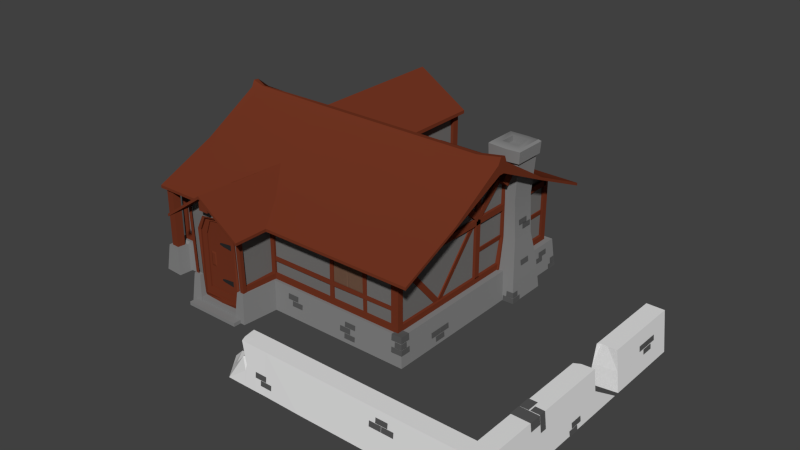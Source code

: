 # Source: houseA.blend  (saved by Blender 2.79.0; exported with 4.5.12 LTS)
import bpy
from mathutils import Matrix  # noqa: F401  (used for matrix-valued properties, if any)

bpy.ops.wm.read_factory_settings(use_empty=True)
scene = bpy.context.scene
scene.name = 'Scene'

# ---- collections
col_collection_1 = bpy.data.collections.new('Collection 1'); scene.collection.children.link(col_collection_1)

# ---- materials (node trees are filled in below, after node groups)
mat_wallwood = bpy.data.materials.new('wallwood')
mat_wallwood.alpha_threshold = 0.0
mat_wallwood.use_transparent_shadow = False
mat_wallwood.diffuse_color = (0.1734, 0.1673, 0.1625, 1.0)
mat_wallwood.specular_color = (0.002063, 0.002063, 0.002063)
mat_wallwood.roughness = 0.5
mat_doorwood = bpy.data.materials.new('doorwood')
mat_doorwood.alpha_threshold = 0.0
mat_doorwood.use_transparent_shadow = False
mat_doorwood.diffuse_color = (0.1679, 0.03563, 0.01597, 1.0)
mat_doorwood.specular_color = (0.01258, 0.01258, 0.01258)
mat_doorwood.roughness = 0.5
mat_doorwood.specular_intensity = 0.1739
mat_doormetal = bpy.data.materials.new('doormetal')
mat_doormetal.alpha_threshold = 0.0
mat_doormetal.use_transparent_shadow = False
mat_doormetal.diffuse_color = (0.02365, 0.02365, 0.02365, 1.0)
mat_doormetal.specular_color = (0.03741, 0.03741, 0.03741)
mat_doormetal.roughness = 0.5
mat_roof = bpy.data.materials.new('roof')
mat_roof.alpha_threshold = 0.0
mat_roof.use_transparent_shadow = False
mat_roof.diffuse_color = (0.1626, 0.09017, 0.0588, 1.0)
mat_roof.specular_color = (0.005604, 0.005604, 0.005604)
mat_roof.roughness = 0.5
mat_window = bpy.data.materials.new('WINDOW')
mat_window.alpha_threshold = 0.0
mat_window.use_transparent_shadow = False
mat_window.roughness = 0.5
mat_housestone = bpy.data.materials.new('housestone')
mat_housestone.alpha_threshold = 0.0
mat_housestone.use_transparent_shadow = False
mat_housestone.diffuse_color = (0.233, 0.233, 0.233, 1.0)
mat_housestone.specular_color = (0.004895, 0.004895, 0.004895)
mat_housestone.roughness = 0.5
mat_housestone_001 = bpy.data.materials.new('housestone.001')
mat_housestone_001.alpha_threshold = 0.0
mat_housestone_001.use_transparent_shadow = False
mat_housestone_001.diffuse_color = (0.233, 0.233, 0.233, 1.0)
mat_housestone_001.specular_color = (0.004895, 0.004895, 0.004895)
mat_housestone_001.roughness = 0.5
mat_altstone_001 = bpy.data.materials.new('altstone.001')
mat_altstone_001.alpha_threshold = 0.0
mat_altstone_001.use_transparent_shadow = False
mat_altstone_001.diffuse_color = (0.0985, 0.0985, 0.0985, 1.0)
mat_altstone_001.specular_color = (0.02539, 0.02539, 0.02539)
mat_altstone_001.roughness = 0.5
mat_altstone = bpy.data.materials.new('altstone')
mat_altstone.alpha_threshold = 0.0
mat_altstone.use_transparent_shadow = False
mat_altstone.diffuse_color = (0.0985, 0.0985, 0.0985, 1.0)
mat_altstone.specular_color = (0.003958, 0.003958, 0.003958)
mat_altstone.roughness = 0.5
mat_woodpile = bpy.data.materials.new('woodpile')
mat_woodpile.alpha_threshold = 0.0
mat_woodpile.use_transparent_shadow = False
mat_woodpile.diffuse_color = (0.1473, 0.03902, 0.02586, 1.0)
mat_woodpile.roughness = 0.5

# ---- node groups
ng_auto_smooth = bpy.data.node_groups.new('Auto Smooth', 'GeometryNodeTree')
_s = ng_auto_smooth.interface.new_socket(name='Geometry', in_out='OUTPUT', socket_type='NodeSocketGeometry')
_s = ng_auto_smooth.interface.new_socket(name='Geometry', in_out='INPUT', socket_type='NodeSocketGeometry')
_s = ng_auto_smooth.interface.new_socket(name='Angle', in_out='INPUT', socket_type='NodeSocketFloat')
_s.subtype = 'ANGLE'
_s.min_value = 0.0
_s.max_value = 3.142
ng_auto_smooth.is_modifier = True
_N = ng_auto_smooth.nodes; _L = ng_auto_smooth.links
n0 = _N.new('NodeGroupOutput'); n0.name = 'Group Output'; n0.location = (480, -100)
n1 = _N.new('NodeGroupInput'); n1.name = 'Group Input'; n1.location = (-420, -300)
n2 = _N.new('NodeGroupInput'); n2.name = 'Group Input.001'; n2.location = (-60, -100)
n3 = _N.new('GeometryNodeSetShadeSmooth'); n3.name = 'Set Shade Smooth'; n3.location = (120, -100)
n3.domain = 'EDGE'
n4 = _N.new('GeometryNodeSetShadeSmooth'); n4.name = 'Set Shade Smooth.001'; n4.location = (300, -100)
n5 = _N.new('GeometryNodeInputMeshEdgeAngle'); n5.name = 'Edge Angle'; n5.location = (-420, -220)
n6 = _N.new('GeometryNodeInputEdgeSmooth'); n6.name = 'Is Edge Smooth'; n6.location = (-60, -160)
n7 = _N.new('GeometryNodeInputShadeSmooth'); n7.name = 'Is Face Smooth'; n7.location = (-240, -340)
n8 = _N.new('FunctionNodeBooleanMath'); n8.name = 'Boolean Math'; n8.location = (-60, -220)
n9 = _N.new('FunctionNodeCompare'); n9.name = 'Compare'; n9.location = (-240, -180)
n9.operation = 'LESS_EQUAL'
_L.new(n5.outputs[0], n9.inputs[0])
_L.new(n4.outputs[0], n0.inputs[0])
_L.new(n1.outputs[1], n9.inputs[1])
_L.new(n9.outputs[0], n8.inputs[0])
_L.new(n7.outputs[0], n8.inputs[1])
_L.new(n2.outputs[0], n3.inputs[0])
_L.new(n6.outputs[0], n3.inputs[1])
_L.new(n3.outputs[0], n4.inputs[0])
_L.new(n8.outputs[0], n3.inputs[2])
n0.is_active_output = True

# ---- material node trees

# ---- world
world_world = bpy.data.worlds.new('World'); scene.world = world_world
world_world.color = (0.05088, 0.05088, 0.05088)
world_world.use_sun_shadow = False
world_world.sun_shadow_jitter_overblur = 0.0
world_world.cycles.sampling_method = 'NONE'
world_world.cycles.sample_map_resolution = 256

# ---- meshes
me_cube_011 = bpy.data.meshes.new('Cube.011')
me_cube_011.from_pydata([(0.5991, 8.531, 15.77), (-6.777, 0.4272, 20.41), (-14.05, 8.531, 15.77), (0.5991, 20.29, 15.77), (-6.777, 20.29, 20.41), (-14.05, 20.29, 15.77), (0.5991, 20.29, 15.3), (-6.777, 20.29, 19.93), (-14.05, 20.29, 15.3), (0.5991, 9.606, 15.25), (-14.05, 9.528, 15.3), (-6.726, 9.567, 19.76), (17.67, -8.531, 15.77), (17.65, 14.46, 13.05), (-17.65, 14.46, 13.05), (-17.59, 8.531, 15.77), (21.01, 8.531, 15.77), (-18.93, -8.531, 15.77), (21.01, -17.06, 11.99), (21.01, -8.531, 15.77), (21.01, 17.06, 11.99), (17.67, 17.06, 11.99), (-18.93, 17.06, 11.99), (-18.93, 8.531, 15.77), (-18.93, -17.06, 11.99), (-17.59, -17.05, 12.0), (-0.08062, -21.79, 12.0), (-6.0, -21.79, 16.13), (-11.89, -21.79, 12.02), (17.67, -14.44, 13.15), (-17.59, -8.531, 15.77), (17.67, 8.531, 15.77), (-11.89, -17.05, 12.02), (-5.984, -18.08, 16.03), (-0.0801, -17.04, 12.0), (-17.59, -14.4, 13.18), (17.67, -17.06, 11.99), (-5.944, -8.531, 15.77), (-2.409, -13.08, 13.71), (-9.878, -13.22, 13.65), (17.67, -8.531, 15.38), (-5.944, -8.531, 15.38), (21.01, -8.531, 15.38), (21.01, 8.531, 15.38), (17.67, 8.531, 15.38), (-17.59, 8.531, 15.38), (-18.93, 8.531, 15.38), (-17.59, -14.4, 12.79), (-17.59, -8.531, 15.38), (21.01, -17.06, 11.6), (17.67, -17.06, 11.61), (-5.984, -18.08, 15.65), (-0.0801, -17.04, 11.61), (-6.0, -21.79, 15.75), (-11.89, -17.05, 11.63), (-17.59, -17.05, 11.62), (-17.65, 14.46, 12.67), (17.65, 14.46, 12.67), (17.67, 17.06, 11.6), (21.01, 17.06, 11.6), (-18.93, -8.531, 15.38), (-0.08062, -21.79, 11.62), (-18.93, -17.06, 11.6), (-18.93, 17.06, 11.6), (17.67, -14.44, 12.77), (-11.89, -21.79, 11.64), (-2.032, -13.11, 13.31), (-9.474, -13.16, 13.29), (-17.64, 0.3972, 19.13), (-17.64, -0.3972, 19.13), (-18.93, 0.3972, 19.13), (-18.93, -0.3972, 19.13), (17.66, 0.3972, 19.13), (17.66, -0.3972, 19.13), (21.01, -0.3972, 19.13), (21.01, 0.3972, 19.13), (-17.48, 17.06, 11.99), (-17.48, 17.06, 11.6), (-18.93, 14.48, 13.14), (-18.93, 14.48, 12.75), (-18.93, -14.37, 13.18), (-18.93, -14.37, 12.8), (21.01, -14.49, 13.13), (21.01, -14.49, 12.74), (21.01, 14.42, 13.16), (21.01, 14.42, 12.77), (-0.7846, 8.531, 15.77), (-12.56, 14.46, 13.05), (-12.34, 17.06, 11.99), (-1.013, 8.531, 15.38), (-12.61, 14.46, 12.67), (-12.34, 17.06, 11.6), (-6.763, -0.3972, 19.13), (-6.763, 0.3972, 19.13), (-6.733, -0.3308, 20.46), (17.66, 0.6658, 20.41), (-17.64, 1.096, 20.41), (-0.8724, 17.06, 11.6), (-0.8724, 17.06, 11.99), (-0.7548, 14.46, 13.05), (-12.7, 8.531, 15.77), (-0.483, 14.46, 12.67), (-12.58, 8.531, 15.38), (0.05655, 7.935, 16.11), (-16.14, 14.1, 12.24), (17.66, -0.5695, 20.46), (-17.64, -0.9997, 20.46), (21.01, -0.7457, 20.46), (-18.93, -0.6641, 20.46), (21.01, 0.842, 20.41), (-18.93, 0.7605, 20.41), (17.61, -0.259, 20.75), (-17.5, -0.06652, 20.75), (21.01, -0.259, 21.34), (-18.93, -0.259, 21.34), (-6.733, -0.259, 20.75), (17.61, 0.499, 20.69), (21.01, 0.499, 21.28), (-18.93, 0.499, 21.28), (-17.5, 0.3064, 20.69), (-6.777, 0.499, 20.69)], [], [(1, 103, 0, 3, 4), (2, 1, 4, 5), (4, 3, 6, 7), (5, 4, 7, 8), (6, 3, 0, 9), (5, 8, 10, 2), (11, 10, 8, 7), (9, 11, 7, 6), (14, 78, 23, 15), (82, 19, 12, 29), (107, 74, 75, 109), (39, 35, 25, 32), (29, 12, 37, 38), (96, 15, 23, 110), (34, 33, 27, 26), (37, 39, 32, 33), (28, 27, 33, 32), (100, 87, 14, 15), (37, 33, 34, 38), (1, 100, 15, 96), (84, 20, 21, 13), (35, 80, 24, 25), (109, 16, 31, 95), (83, 64, 40, 42), (67, 54, 55, 47), (64, 66, 41, 40), (41, 48, 69, 92), (52, 61, 53, 51), (41, 51, 54, 67), (65, 54, 51, 53), (93, 68, 45, 102), (102, 45, 56, 90), (41, 66, 52, 51), (63, 77, 56, 79), (85, 57, 58, 59), (47, 55, 62, 81), (48, 60, 71, 69), (42, 40, 73, 74), (20, 59, 58, 21), (82, 83, 42, 19), (25, 55, 54, 32), (78, 79, 46, 23), (75, 72, 44, 43), (28, 65, 53, 27), (36, 50, 49, 18), (27, 53, 61, 26), (84, 85, 59, 20), (80, 81, 62, 24), (24, 62, 55, 25), (32, 54, 65, 28), (26, 61, 52, 34), (34, 52, 50, 36), (88, 91, 77, 76), (92, 69, 68, 93), (68, 70, 46, 45), (87, 88, 76, 14), (90, 56, 77, 91), (74, 73, 72, 75), (63, 22, 76, 77), (22, 63, 79, 78), (76, 22, 78, 14), (45, 46, 79, 56), (41, 67, 47, 48), (37, 30, 35, 39), (17, 60, 81, 80), (30, 17, 80, 35), (48, 47, 81, 60), (50, 52, 66, 64), (36, 29, 38, 34), (18, 49, 83, 82), (18, 82, 29, 36), (49, 50, 64, 83), (16, 43, 85, 84), (16, 84, 13, 31), (43, 44, 57, 85), (57, 101, 97, 58), (13, 21, 98, 99), (73, 92, 93, 72), (21, 58, 97, 98), (44, 89, 101, 57), (72, 93, 89, 44), (95, 31, 86, 103, 1), (31, 13, 99, 86), (40, 41, 92, 73), (69, 71, 70, 68), (12, 105, 94, 37), (37, 94, 106, 30), (30, 106, 108, 17), (19, 107, 105, 12), (17, 108, 71, 60), (23, 46, 70, 110), (16, 109, 75, 43), (19, 42, 74, 107), (71, 108, 110, 70), (101, 99, 98, 97), (99, 101, 89, 86), (90, 91, 88, 87), (102, 90, 87, 100), (111, 113, 117, 116), (114, 112, 119, 118), (115, 120, 119, 112), (111, 116, 120, 115), (96, 110, 118, 119), (95, 1, 120, 116), (108, 106, 112, 114), (107, 109, 117, 113), (109, 95, 116, 117), (105, 107, 113, 111), (110, 108, 114, 118), (94, 105, 111, 115), (1, 96, 119, 120), (106, 94, 115, 112)])
me_cube_011.polygons.foreach_set('use_smooth', [True] * 112)
me_cube_011.polygons.foreach_set('material_index', [1, 1, 1, 1, 1, 1, 1, 1, 1, 1, 1, 1, 1, 1, 1, 1, 1, 1, 1, 1, 1, 1, 1, 1, 1, 1, 1, 1, 1, 1, 1, 1, 1, 1, 1, 1, 1, 1, 1, 1, 1, 1, 1, 1, 1, 1, 1, 1, 1, 1, 1, 1, 1, 1, 1, 1, 1, 1, 1, 1, 1, 1, 1, 1, 1, 1, 1, 1, 1, 1, 1, 1, 1, 1, 1, 1, 1, 1, 1, 1, 1, 1, 1, 1, 1, 1, 1, 1, 1, 1, 1, 1, 1, 1, 1, 1, 1, 1, 1, 1, 1, 1, 1, 1, 1, 1, 1, 1, 1, 1, 1, 1])
_k = set([(0, 3), (1, 2), (1, 4), (1, 103), (2, 5), (3, 4), (4, 5), (4, 7), (6, 7), (6, 9), (7, 8), (7, 11), (8, 10), (16, 84), (16, 109), (17, 80), (17, 108), (18, 36), (18, 82), (19, 82), (19, 107), (20, 21), (20, 84), (21, 98), (22, 76), (22, 78), (23, 78), (23, 110), (24, 25), (24, 80), (25, 32), (26, 27), (26, 34), (27, 28), (27, 33), (28, 32), (32, 39), (33, 37), (34, 36), (34, 38), (37, 38), (37, 39), (42, 74), (42, 83), (43, 75), (43, 85), (46, 70), (46, 79), (49, 50), (49, 83), (50, 52), (52, 61), (53, 61), (53, 65), (54, 55), (54, 65), (55, 62), (58, 59), (58, 97), (59, 85), (60, 71), (60, 81), (62, 81), (63, 77), (63, 79), (70, 71), (74, 75), (76, 88), (77, 91), (107, 109), (107, 113), (108, 110), (109, 117), (113, 117)])
me_cube_011.attributes.new('sharp_edge', 'BOOLEAN', 'EDGE').data.foreach_set('value', [ (min(e.vertices), max(e.vertices)) in _k for e in me_cube_011.edges])
me_cube_011.materials.append(mat_wallwood)
me_cube_011.materials.append(mat_doorwood)
me_cube_011.materials.append(mat_doormetal)
me_cube_011.materials.append(mat_roof)
me_cube_011.use_remesh_preserve_volume = False
me_cube_011.use_remesh_preserve_attributes = False
me_cube_011.use_mirror_vertex_groups = False
me_cube_011.update()
me_cube_009 = bpy.data.meshes.new('Cube.009')
me_cube_009.from_pydata([(7.865, -14.46, 6.822), (7.869, -14.45, 12.05), (12.76, -14.46, 6.822), (12.77, -14.45, 12.05), (10.31, -14.46, 6.822), (10.32, -14.45, 12.05), (10.4, -14.5, 7.016), (10.41, -14.49, 11.86), (12.67, -14.49, 11.86), (12.67, -14.5, 7.016), (7.955, -14.5, 7.016), (7.959, -14.49, 11.86), (10.23, -14.49, 11.86), (10.22, -14.5, 7.016)], [], [(6, 7, 8, 9), (5, 7, 6, 4), (3, 8, 7, 5), (2, 9, 8, 3), (4, 6, 9, 2), (10, 11, 12, 13), (1, 11, 10, 0), (5, 12, 11, 1), (4, 13, 12, 5), (0, 10, 13, 4)])
me_cube_009.polygons.foreach_set('material_index', [3, 3, 3, 3, 3, 3, 3, 3, 3, 3])
me_cube_009.materials.append(mat_wallwood)
me_cube_009.materials.append(mat_doorwood)
me_cube_009.materials.append(mat_doormetal)
me_cube_009.materials.append(mat_roof)
me_cube_009.use_remesh_preserve_volume = False
me_cube_009.use_remesh_preserve_attributes = False
me_cube_009.use_mirror_vertex_groups = False
me_cube_009.update()
me_cube_014 = bpy.data.meshes.new('Cube.014')
me_cube_014.from_pydata([(40.14, -6.822, 0.0), (39.86, -1.07, 2.693), (40.14, -9.734, 0.0), (36.69, -3.911, 0.0), (39.58, -9.875, 5.386), (37.25, -4.052, 5.386), (40.14, -3.911, 0.0), (36.69, -9.734, 0.0), (39.58, -4.052, 5.386), (37.25, -9.875, 5.386), (39.86, -3.981, 2.693), (36.97, -3.981, 2.693), (38.41, -4.052, 5.386), (38.41, -9.875, 5.386), (36.97, -9.945, 2.693), (39.86, -9.804, 2.693), (39.86, -1.836, 2.693), (40.14, -1.363, 0.0), (39.58, -2.308, 5.386), (37.61, -4.052, 5.386), (36.69, -4.407, 0.0), (36.97, -4.386, 2.693), (37.25, -4.366, 5.386), (36.69, -0.9989, 0.0), (37.25, -11.08, 5.386), (36.97, -11.24, 2.693), (38.41, -10.86, 5.386), (39.58, -10.65, 5.386), (39.86, -10.72, 2.693), (36.69, -11.41, 0.0), (40.14, -10.79, 0.0), (36.69, -10.73, 0.0), (39.98, -6.862, 1.526), (40.14, -4.585, 0.0), (39.86, -8.603, 2.693), (36.69, -7.18, 0.0), (36.89, -9.785, 1.95), (37.98, -8.756, 5.386), (37.25, -9.156, 5.386), (37.02, -9.816, 3.135), (40.14, -9.074, 0.0), (38.41, -8.722, 5.386), (39.58, -8.632, 5.386), (38.83, -8.933, 2.693), (36.69, -28.97, 0.0), (37.25, -28.37, 5.386), (36.69, -25.44, 0.0), (37.25, -26.04, 5.386), (39.58, -26.04, 5.386), (40.14, -25.44, 0.0), (40.14, -28.97, 0.0), (39.58, -28.37, 5.386), (37.25, 6.572, 5.386), (36.69, 6.572, 0.0), (39.58, 6.572, 5.386), (40.14, 6.572, 0.0), (40.14, -0.9989, 0.0), (39.58, -1.14, 5.386), (37.25, -1.14, 5.386), (40.14, -12.4, 0.0), (39.58, -12.77, 5.386), (37.25, -12.77, 5.386), (36.69, -12.4, 0.0), (26.4, -25.44, 0.0), (16.1, -25.44, 0.0), (26.77, -26.04, 5.386), (26.4, -28.97, 0.0), (26.77, -28.37, 5.386), (5.096, -25.48, 2.14e-07), (8.008, -25.48, 2.14e-07), (8.15, -26.04, 5.386), (8.008, -28.93, 2.14e-07), (8.15, -28.37, 5.386), (8.15, -27.2, 5.386), (8.22, -28.65, 2.693), (8.079, -25.76, 2.693), (9.35, -28.37, 5.386), (9.519, -28.65, 2.693), (9.138, -27.2, 5.386), (8.926, -26.04, 5.386), (8.994, -25.76, 2.693), (9.689, -28.93, 2.14e-07), (9.062, -25.48, 2.14e-07), (9.009, -28.93, 2.14e-07), (5.137, -25.64, 1.526), (2.859, -25.48, 2.14e-07), (6.951, -25.75, 2.704), (5.454, -28.93, 2.14e-07), (8.059, -28.72, 1.95), (7.103, -27.62, 5.397), (7.431, -28.37, 5.386), (8.09, -28.6, 3.135), (7.348, -25.48, 2.14e-07), (6.833, -26.05, 5.375), (7.134, -26.8, 2.682), (10.95, -25.44, 0.0), (11.05, -28.37, 5.386), (11.0, -28.91, 3.344e-09), (16.29, -26.04, 5.386), (16.1, -28.97, 0.0), (16.29, -28.37, 5.386), (11.05, -26.04, 5.386), (6.497, -27.58, 2.524), (3.921, -25.43, 1.068), (4.157, -27.2, 2.14e-07), (5.156, -27.35, 1.064)], [], [(15, 4, 27, 28), (14, 36, 7, 31), (13, 9, 24, 26), (20, 6, 10), (11, 3, 20, 21), (56, 1, 16, 17), (1, 57, 18, 16), (5, 11, 21, 22), (19, 12, 8, 18, 57, 58, 5), (58, 23, 11), (4, 13, 26, 27), (9, 39, 14, 25, 24), (2, 15, 28, 30), (0, 32, 34, 40), (41, 37, 38, 9, 13), (36, 35, 7), (17, 16, 10, 6), (40, 34, 15, 2), (34, 42, 4, 15), (12, 21, 10), (16, 18, 8, 10), (22, 19, 5), (14, 31, 29, 25), (42, 41, 13, 4), (38, 39, 9), (33, 32, 0), (36, 14, 43), (41, 42, 34, 43), (37, 41, 43), (37, 43, 39, 38), (14, 39, 43), (32, 33, 35, 36), (43, 32, 36), (43, 34, 32), (63, 65, 47, 46), (45, 44, 50, 51), (49, 48, 51, 50), (47, 45, 51, 48), (53, 52, 54, 55), (57, 56, 55, 54), (58, 57, 54, 52), (23, 58, 52, 53), (48, 49, 59, 60), (47, 48, 60, 61), (46, 47, 61, 62), (47, 65, 67, 45), (65, 98, 100, 67), (44, 45, 67, 66), (66, 67, 100, 99), (64, 98, 65, 63), (29, 62, 25), (25, 61, 24), (24, 61, 26), (26, 60, 27), (27, 60, 28), (28, 59, 30), (25, 62, 61), (26, 61, 60), (28, 60, 59), (10, 8, 12), (12, 19, 21), (22, 21, 19), (20, 10, 21), (3, 11, 23), (5, 58, 11), (75, 70, 79, 80), (74, 88, 71, 83), (73, 72, 76, 78), (70, 73, 78, 79), (72, 91, 74, 77, 76), (69, 75, 80, 82), (68, 84, 86, 92), (89, 90, 72, 73), (88, 87, 71), (92, 86, 75, 69), (86, 93, 70, 75), (74, 83, 81, 77), (93, 89, 73, 70), (90, 91, 72), (85, 103, 84, 68), (88, 74, 94), (89, 93, 86, 94), (89, 94, 91, 90), (74, 91, 94), (84, 103, 105), (94, 84, 102), (94, 86, 84), (81, 97, 77), (77, 96, 76), (76, 96, 78), (78, 101, 79), (79, 101, 80), (80, 95, 82), (77, 97, 96), (78, 96, 101), (80, 101, 95), (95, 101, 98, 64), (98, 101, 96, 100), (99, 100, 96, 97), (102, 84, 105, 87), (88, 94, 102), (88, 102, 87), (105, 104, 87), (105, 103, 104), (103, 85, 104)])
me_cube_014.polygons.foreach_set('use_smooth', [0, 0, 0, 0, 0, 0, 0, 0, 0, 0, 0, 0, 0, 0, 0, 0, 0, 0, 0, 0, 0, 0, 0, 0, 0, 0, 0, 1, 1, 0, 0, 0, 0, 0, 0, 0, 0, 0, 0, 0, 0, 0, 0, 0, 0, 0, 0, 0, 0, 0, 0, 0, 0, 0, 0, 0, 0, 0, 0, 0, 0, 0, 0, 0, 0, 0, 0, 0, 0, 0, 0, 0, 0, 0, 0, 0, 0, 0, 0, 0, 0, 1, 0, 0, 0, 0, 0, 0, 0, 0, 0, 0, 0, 0, 0, 0, 0, 0, 0, 0, 0, 0, 0, 0, 0])
_uv = me_cube_014.uv_layers.new(name='UVMap')
_uv.uv.foreach_set('vector', [0.0, 0.0, 0.0, 0.0, 0.0, 0.0, 0.0, 0.0, 0.0, 0.0, 0.0, 0.0, 0.0, 0.0, 0.0, 0.0, 0.0, 0.0, 0.0, 0.0, 0.0, 0.0, 0.0, 0.0, 0.0, 0.0, 0.0, 0.0, 0.0, 0.0, 0.0, 0.0, 0.0, 0.0, 0.0, 0.0, 0.0, 0.0, 0.0, 0.0, 0.0, 0.0, 0.0, 0.0, 0.0, 0.0, 0.0, 0.0, 0.0, 0.0, 0.0, 0.0, 0.0, 0.0, 0.0, 0.0, 0.0, 0.0, 0.0, 0.0, 0.0, 0.0, 0.0, 0.0, 0.0, 0.0, 0.0, 0.0, 0.0, 0.0, 0.0, 0.0, 0.0, 0.0, 0.0, 0.0, 0.0, 0.0, 0.0, 0.0, 0.0, 0.0, 0.0, 0.0, 0.0, 0.0, 0.0, 0.0, 0.0, 0.0, 0.0, 0.0, 0.0, 0.0, 0.0, 0.0, 0.0, 0.0, 0.0, 0.0, 0.0, 0.0, 0.0, 0.0, 0.0, 0.0, 0.0, 0.0, 0.0, 0.0, 0.0, 0.0, 0.0, 0.0, 0.0, 0.0, 0.0, 0.0, 0.0, 0.0, 0.0, 0.0, 0.0, 0.0, 0.0, 0.0, 0.0, 0.0, 0.0, 0.0, 0.0, 0.0, 0.0, 0.0, 0.0, 0.0, 0.0, 0.0, 0.0, 0.0, 0.0, 0.0, 0.0, 0.0, 0.0, 0.0, 0.0, 0.0, 0.0, 0.0, 0.0, 0.0, 0.0, 0.0, 0.0, 0.0, 0.0, 0.0, 0.0, 0.0, 0.0, 0.0, 0.0, 0.0, 0.0, 0.0, 0.0, 0.0, 0.0, 0.0, 0.0, 0.0, 0.0, 0.0, 0.0, 0.0, 0.0, 0.0, 0.0, 0.0, 0.0, 0.0, 0.0, 0.0, 0.0, 0.0, 0.0, 0.0, 0.0, 0.0, 0.0, 0.0, 0.0, 0.0, 0.0, 0.0, 0.0, 0.0, 0.0, 0.0, 0.0, 0.0, 0.0, 0.0, 0.0, 0.0, 0.0, 0.0, 0.1538, 0.7966, 0.1545, 0.7919, 0.1562, 0.7918, 0.1554, 0.7965, 0.1538, 0.7966, 0.1538, 0.792, 0.1545, 0.7919, 0.1538, 0.7966, 0.1538, 0.792, 0.1538, 0.7966, 0.0, 0.0, 0.0, 0.0, 0.0, 0.0, 0.0, 0.0, 0.1538, 0.7966, 0.0, 0.0, 0.0, 0.0, 0.0, 0.0, 0.0, 0.0, 0.1538, 0.7966, 0.0, 0.0, 0.0, 0.0, 0.1538, 0.7966, 0.1554, 0.7965, 0.0, 0.0, 0.0, 0.0, 0.0, 0.0, 0.0, 0.0, 0.0, 0.0, 0.0, 0.0, 0.0, 0.0, 0.0, 0.0, 0.0, 0.0, 0.0, 0.0, 0.0, 0.0, 0.0, 0.0, 0.0, 0.0, 0.0, 0.0, 0.0, 0.0, 0.0, 0.0, 0.0, 0.0, 0.0, 0.0, 0.0, 0.0, 0.0, 0.0, 0.0, 0.0, 0.0, 0.0, 0.0, 0.0, 0.0, 0.0, 0.0, 0.0, 0.0, 0.0, 0.0, 0.0, 0.0, 0.0, 0.0, 0.0, 0.0, 0.0, 0.0, 0.0, 0.0, 0.0, 0.0, 0.0, 0.0, 0.0, 0.0, 0.0, 0.0, 0.0, 0.0, 0.0, 0.0, 0.0, 0.0, 0.0, 0.0, 0.0, 0.0, 0.0, 0.0, 0.0, 0.0, 0.0, 0.0, 0.0, 0.0, 0.0, 0.0, 0.0, 0.0, 0.0, 0.0, 0.0, 0.0, 0.0, 0.0, 0.0, 0.0, 0.0, 0.0, 0.0, 0.0, 0.0, 0.0, 0.0, 0.0, 0.0, 0.0, 0.0, 0.0, 0.0, 0.0, 0.0, 0.0, 0.0, 0.0, 0.0, 0.0, 0.0, 0.0, 0.0, 0.0, 0.0, 0.0, 0.0, 0.0, 0.0, 0.0, 0.0, 0.0, 0.0, 0.0, 0.0, 0.0, 0.0, 0.0, 0.0, 0.0, 0.0, 0.0, 0.0, 0.0, 0.0, 0.0, 0.0, 0.0, 0.0, 0.0, 0.0, 0.0, 0.0, 0.0, 0.0, 0.0, 0.0, 0.0, 0.0, 0.0, 0.0, 0.0, 0.0, 0.0, 0.0, 0.0, 0.0, 0.0, 0.0, 0.0, 0.0, 0.0, 0.0, 0.0, 0.0, 0.0, 0.0, 0.0, 0.0, 0.0, 0.0, 0.0, 0.0, 0.0, 0.0, 0.0, 0.0, 0.0, 0.0, 0.0, 0.0, 0.0, 0.0, 0.0, 0.0, 0.0, 0.0, 0.0, 0.0, 0.0, 0.0, 0.0, 0.0, 0.0, 0.0, 0.0, 0.0, 0.0, 0.0, 0.0, 0.0, 0.0, 0.0, 0.0, 0.0, 0.0, 0.0, 0.0, 0.0, 0.0, 0.0, 0.0, 0.0, 0.0, 0.0, 0.0, 0.0, 0.0, 0.0, 0.0, 0.0, 0.0, 0.0, 0.0, 0.0, 0.0, 0.0, 0.0, 0.0, 0.0, 0.0, 0.0, 0.0, 0.0, 0.0, 0.0, 0.0, 0.0, 0.0, 0.0, 0.0, 0.0, 0.0, 0.0, 0.0, 0.0, 0.0, 0.0, 0.0, 0.0, 0.0, 0.0, 0.0, 0.0, 0.0, 0.0, 0.0, 0.0, 0.0, 0.0, 0.0, 0.0, 0.0, 0.0, 0.0, 0.0, 0.0, 0.0, 0.0, 0.0, 0.0, 0.0, 0.0, 0.0, 0.0, 0.0, 0.0, 0.0, 0.0, 0.0, 0.0, 0.0, 0.0, 0.0, 0.0, 0.0, 0.0, 0.0, 0.0, 0.0, 0.0, 0.0, 0.0, 0.0, 0.0, 0.0, 0.0, 0.0, 0.0, 0.0, 0.0, 0.0, 0.0, 0.0, 0.0, 0.0, 0.0, 0.0, 0.0, 0.0, 0.0, 0.0, 0.0, 0.0, 0.0, 0.0, 0.0, 0.0, 0.0, 0.0, 0.0, 0.0, 0.0, 0.0, 0.0, 0.0, 0.0, 0.0, 0.0, 0.0, 0.0, 0.1538, 0.7966, 0.1545, 0.7919, 0.1562, 0.7918, 0.1554, 0.7965, 0.1538, 0.7966, 0.1538, 0.792, 0.1538, 0.7966, 0.0, 0.0, 0.0, 0.0, 0.0, 0.0, 0.0, 0.0, 0.1538, 0.7966, 0.0, 0.0, 0.0, 0.0, 0.0, 0.0, 0.1538, 0.7966, 0.0, 0.0, 0.0, 0.0, 0.1538, 0.7966, 0.1554, 0.7965, 0.0, 0.0, 0.0, 0.0, 0.0, 0.0, 0.0, 0.0, 0.0, 0.0, 0.0, 0.0, 0.0, 0.0, 0.0, 0.0, 0.0, 0.0, 0.0, 0.0, 0.0, 0.0, 0.0, 0.0, 0.0, 0.0, 0.0, 0.0, 0.0, 0.0, 0.0, 0.0, 0.0, 0.0, 0.0, 0.0, 0.0, 0.0, 0.0, 0.0, 0.0, 0.0, 0.0, 0.0, 0.0, 0.0, 0.0, 0.0, 0.0, 0.0, 0.0, 0.0, 0.0, 0.0, 0.0, 0.0, 0.0, 0.0, 0.0, 0.0, 0.0, 0.0, 0.0, 0.0, 0.0, 0.0, 0.0, 0.0, 0.0, 0.0, 0.0, 0.0, 0.0, 0.0, 0.0, 0.0, 0.0, 0.0, 0.0, 0.0, 0.0, 0.0, 0.0, 0.0, 0.0, 0.0, 0.0, 0.0, 0.0, 0.0, 0.1538, 0.7966, 0.0, 0.0, 0.0, 0.0, 0.0, 0.0, 0.0, 0.0, 0.0, 0.0, 0.0, 0.0, 0.0, 0.0, 0.0, 0.0, 0.0, 0.0, 0.0, 0.0, 0.0, 0.0, 0.0, 0.0, 0.0, 0.0])
me_cube_014.use_remesh_preserve_volume = False
me_cube_014.use_remesh_preserve_attributes = False
me_cube_014.use_mirror_vertex_groups = False
me_cube_014.update()
me_cube_006 = bpy.data.meshes.new('Cube.006')
me_cube_006.from_pydata([(-9.731, 19.35, 14.88), (-9.731, 19.35, 9.608), (-3.719, 19.35, 9.608), (-3.719, 19.35, 14.88)], [], [(0, 3, 2, 1)])
me_cube_006.polygons.foreach_set('material_index', [4])
me_cube_006.materials.append(mat_wallwood)
me_cube_006.materials.append(mat_doorwood)
me_cube_006.materials.append(mat_doormetal)
me_cube_006.materials.append(mat_roof)
me_cube_006.materials.append(mat_window)
me_cube_006.use_remesh_preserve_volume = False
me_cube_006.use_remesh_preserve_attributes = False
me_cube_006.use_mirror_vertex_groups = False
me_cube_006.update()
me_cube_005 = bpy.data.meshes.new('Cube.005')
me_cube_005.from_pydata([(-9.731, 19.58, 14.88), (-9.731, 19.58, 9.608), (-3.719, 19.58, 9.608), (-3.719, 19.58, 14.88), (-8.738, 19.58, 14.18), (-8.738, 19.58, 10.1), (-4.775, 19.58, 10.1), (-4.775, 19.58, 14.18), (-6.527, 19.58, 10.1), (-6.895, 19.58, 9.637), (-6.514, 19.58, 14.88), (-6.883, 19.58, 10.1), (-6.895, 19.58, 14.88), (-6.527, 19.58, 14.18), (-6.514, 19.58, 9.637), (-6.883, 19.58, 14.18), (-9.731, 19.58, 12.89), (-9.731, 19.58, 12.78), (-9.731, 19.58, 11.2), (-9.731, 19.58, 11.07), (-3.719, 19.58, 12.89), (-3.719, 19.58, 12.78), (-3.719, 19.58, 11.2), (-3.719, 19.58, 11.07), (-6.883, 19.58, 11.07), (-6.883, 19.58, 11.2), (-6.883, 19.58, 12.78), (-6.883, 19.58, 12.89), (-8.738, 19.58, 12.89), (-8.738, 19.58, 12.78), (-8.738, 19.58, 11.2), (-8.738, 19.58, 11.07), (-4.775, 19.58, 12.89), (-4.775, 19.58, 12.78), (-4.775, 19.58, 11.2), (-4.775, 19.58, 11.07), (-6.527, 19.58, 12.89), (-6.527, 19.58, 12.78), (-6.527, 19.58, 11.2), (-6.527, 19.58, 11.07), (-12.74, 3.849, 6.257), (-12.74, 3.849, 16.22), (-12.74, 19.58, 6.257), (-12.74, 19.58, 16.22), (-0.7123, 3.849, 6.257), (-0.7123, 3.849, 16.22), (-0.7123, 19.58, 6.257), (-0.7123, 19.58, 16.22), (-6.725, 19.58, 6.257), (-6.725, 19.58, 20.0), (-6.725, 3.849, 6.257), (-6.725, 3.849, 20.0), (-6.725, 19.58, 14.88), (-6.725, 19.58, 9.639), (-12.74, 19.58, 12.9), (-12.74, 19.58, 9.577), (-0.7123, 19.58, 12.9), (-0.7123, 19.58, 9.577), (-9.731, 19.58, 6.257), (-3.719, 19.58, 18.11), (-3.719, 19.58, 6.257), (-9.731, 19.58, 18.11), (-9.731, 19.58, 14.88), (-9.731, 19.58, 9.608), (-3.719, 19.58, 9.608), (-3.719, 19.58, 14.88), (-2.306, -19.48, 0.961), (-9.334, -19.46, 0.9629), (-9.07, -19.46, 0.9582), (-2.541, -19.48, 0.9577), (-9.071, -19.76, 10.22), (-2.542, -19.78, 10.22), (-3.643, -19.85, 12.26), (-7.97, -19.84, 12.26), (-5.811, -19.86, 12.59), (-2.193, -19.86, 12.2), (-9.429, -19.84, 12.21), (-2.223, -19.78, 10.28), (-9.405, -19.77, 10.28), (17.65, -14.46, 3.84), (-17.65, -14.46, 3.84), (17.65, 14.46, 3.84), (-17.65, 14.46, 3.84), (17.67, -14.44, 12.79), (-17.59, -14.4, 12.81), (17.65, 14.46, 12.69), (-17.65, 14.46, 12.69), (-17.65, 0.0, 20.29), (17.66, 0.0, 20.29), (-1.925, -14.46, 3.84), (-9.686, -14.46, 3.84), (-1.925, -14.44, 12.79), (-9.78, -14.4, 13.16), (17.67, -8.531, 15.41), (-17.59, -8.531, 15.41), (-17.59, 8.531, 15.41), (17.67, 8.531, 15.41), (-1.925, -19.57, 3.847), (-9.686, -19.55, 3.847), (-1.925, -19.86, 12.79), (-2.188, -19.87, 13.02), (-9.433, -19.85, 13.31), (-9.687, -19.84, 13.07), (-5.811, -19.96, 15.95), (-17.65, -7.232, 3.84), (-17.65, 0.0, 3.84), (-17.65, 7.232, 3.84), (17.65, 7.232, 3.84), (17.65, 0.0, 3.84), (17.65, -7.232, 3.84), (-9.687, -19.76, 10.11), (-9.687, -19.83, 12.08), (-1.925, -19.78, 10.15), (-1.925, -19.85, 12.05), (7.86, -14.46, 3.84), (7.873, -14.44, 12.79), (12.75, -14.46, 3.84), (12.77, -14.44, 12.79), (7.865, -14.46, 6.822), (7.869, -14.45, 12.05), (12.76, -14.46, 6.822), (12.77, -14.45, 12.05)], [], [(15, 12, 10, 13), (1, 5, 11, 9), (13, 36, 27, 15), (0, 4, 28, 16), (0, 12, 15, 4), (3, 20, 32, 7), (13, 10, 3, 7), (8, 6, 2, 14), (24, 39, 8, 11), (27, 26, 29, 28), (36, 37, 26, 27), (26, 37, 38, 25), (25, 38, 39, 24), (32, 20, 21, 33), (33, 21, 22, 34), (34, 22, 23, 35), (35, 23, 2, 6), (28, 29, 17, 16), (29, 30, 18, 17), (30, 31, 19, 18), (31, 5, 1, 19), (25, 24, 31, 30), (35, 39, 38, 34), (33, 37, 36, 32), (11, 8, 14, 9), (40, 41, 43, 54, 55, 42), (65, 59, 47, 56), (46, 57, 56, 47, 45, 44), (50, 51, 41, 40), (48, 60, 46, 44, 50), (42, 58, 48, 50, 40), (44, 45, 51, 50), (62, 54, 43, 61), (58, 63, 53, 48), (60, 64, 57, 46), (64, 65, 56, 57), (55, 54, 62, 63), (52, 62, 61, 49), (42, 55, 63, 58), (48, 53, 64, 60), (52, 49, 59, 65), (100, 74, 72, 75), (101, 76, 73, 74), (72, 71, 77, 75), (73, 76, 78, 70), (66, 77, 71, 69), (78, 67, 68, 70), (81, 82, 86, 85), (116, 79, 83, 117, 121, 120), (107, 81, 85, 96), (104, 80, 84, 94), (80, 90, 92, 84), (92, 90, 98, 110, 111, 102), (75, 113, 99, 100), (111, 76, 101, 102), (89, 91, 99, 113, 112, 97), (74, 100, 103), (82, 106, 95, 86), (106, 105, 87, 95), (105, 104, 94, 87), (79, 109, 93, 83), (109, 108, 88, 93), (108, 107, 96, 88), (98, 67, 78, 110), (110, 78, 76, 111), (66, 97, 112, 77), (77, 112, 113, 75), (101, 74, 103), (89, 114, 118, 119, 115, 91), (119, 121, 117, 115), (114, 116, 120, 118)])
me_cube_005.materials.append(mat_wallwood)
me_cube_005.materials.append(mat_doorwood)
me_cube_005.materials.append(mat_doormetal)
me_cube_005.materials.append(mat_roof)
me_cube_005.use_remesh_preserve_volume = False
me_cube_005.use_remesh_preserve_attributes = False
me_cube_005.use_mirror_vertex_groups = False
me_cube_005.update()
me_cube_020 = bpy.data.meshes.new('Cube.020')
me_cube_020.from_pydata([(18.03, -14.75, 3.84), (-17.99, -14.75, 3.84), (18.03, 14.87, 3.84), (-17.99, 14.87, 3.84), (-1.945, -14.75, 3.84), (-9.868, -14.75, 3.84), (-17.99, -7.348, 3.84), (-17.99, 0.05796, 3.84), (-17.99, 7.464, 3.84), (18.03, 7.464, 3.84), (18.03, 0.05796, 3.84), (18.03, -7.348, 3.84), (18.03, -14.75, 4.638), (-17.99, -14.75, 4.638), (18.03, 14.87, 4.638), (-17.99, 14.87, 4.638), (-1.945, -14.75, 4.638), (-9.868, -14.75, 4.638), (-17.99, -7.348, 4.638), (-17.99, 0.05796, 4.638), (-17.99, 7.464, 4.638), (18.03, 7.464, 4.638), (18.03, 0.05796, 4.638), (18.03, -7.348, 4.638), (-17.27, 14.87, 3.84), (-17.27, 14.87, 4.638), (-17.99, 14.29, 3.84), (-17.99, 14.29, 4.638), (17.05, -14.07, 4.638), (-17.32, -14.07, 4.638), (17.05, 14.19, 4.638), (-17.35, 14.25, 4.638), (-2.009, -14.07, 4.638), (-9.568, -14.07, 4.638), (-17.32, -7.009, 4.638), (-17.32, 0.05604, 4.638), (-17.32, 7.121, 4.638), (17.05, 7.121, 4.638), (17.05, 0.05604, 4.638), (17.05, -7.009, 4.638), (-17.99, -14.09, 4.638), (-17.99, -14.09, 3.84), (-17.22, -14.75, 3.84), (-17.22, -14.75, 4.638), (17.03, -14.75, 3.84), (17.03, -14.75, 4.638), (18.03, -13.9, 3.84), (18.03, -13.9, 4.638), (16.9, 14.87, 3.84), (16.9, 14.87, 4.638), (18.03, 14.03, 3.84), (18.03, 14.03, 4.638), (-10.24, -14.75, 3.84), (-10.24, -14.75, 4.638), (-9.957, -14.07, 4.638), (-1.306, -14.75, 3.84), (-1.306, -14.75, 4.638), (-1.368, -14.07, 4.638), (-17.99, 14.29, 12.92), (-17.99, 14.87, 12.65), (16.9, 14.87, 12.61), (18.03, 14.87, 12.61), (18.03, -13.9, 13.08), (18.03, -14.75, 12.76), (-1.306, -14.75, 12.6), (-1.945, -14.75, 12.86), (-17.27, 14.87, 12.65), (-17.99, -14.09, 13.08), (-17.32, -14.07, 13.08), (-2.009, -14.07, 13.08), (-17.35, 14.25, 12.92), (-17.99, -14.75, 12.71), (-17.22, -14.75, 12.71), (17.03, -14.75, 12.76), (18.03, 14.03, 12.96), (17.05, 14.19, 12.96), (17.05, -14.07, 13.08), (-1.368, -14.07, 13.08), (-9.868, -14.75, 13.06), (-9.568, -14.07, 13.06), (-10.24, -14.75, 12.8), (-9.957, -14.07, 13.06), (-1.661, -19.41, 3.84), (-2.249, -19.41, 3.84), (-1.661, -19.41, 4.638), (-2.249, -19.41, 4.638), (-9.553, -19.41, 3.84), (-9.553, -19.41, 4.638), (-9.893, -19.41, 3.84), (-9.893, -19.41, 4.638), (17.1, -13.04, 11.71), (17.82, -13.04, 11.71), (17.1, -14.0, 11.71), (17.74, -14.05, 11.71), (17.1, -7.901, 4.638), (17.1, -6.94, 4.638), (17.82, -6.94, 4.638), (17.74, -7.955, 4.638), (17.1, -1.273, 11.71), (17.82, -1.273, 11.71), (17.1, -0.312, 11.71), (17.74, -0.2574, 11.71), (17.1, -6.411, 4.638), (17.1, -7.372, 4.638), (17.82, -7.372, 4.638), (17.74, -6.356, 4.638), (17.11, 14.11, 8.297), (17.83, 14.11, 8.297), (17.11, 14.11, 7.715), (17.75, 14.11, 7.682), (17.11, 0.04889, 7.715), (17.11, 0.04889, 8.297), (17.83, 0.04889, 8.297), (17.75, 0.04889, 7.682), (-17.82, 1.74, 12.25), (-17.09, 1.74, 12.25), (-17.82, 0.2822, 12.25), (-17.18, 0.1994, 12.25), (-17.82, 12.75, 4.638), (-17.82, 14.21, 4.638), (-17.09, 14.21, 4.638), (-17.18, 12.67, 4.638), (-17.82, -12.51, 12.28), (-17.09, -12.51, 12.28), (-17.82, -13.96, 12.28), (-17.18, -14.05, 12.28), (-17.82, -1.632, 4.638), (-17.82, -0.1743, 4.638), (-17.09, -0.1743, 4.638), (-17.18, -1.715, 4.638), (-18.3, -15.69, 0.0), (-17.06, -15.69, 0.0), (-18.3, -16.68, 0.0), (-17.21, -16.73, 0.0), (-18.3, -16.68, 12.01), (-18.3, -15.69, 12.01), (-17.06, -15.69, 12.01), (-17.21, -16.73, 12.01), (15.17, 14.02, 12.69), (15.17, 14.75, 12.69), (16.96, 14.02, 12.69), (17.07, 14.66, 12.69), (1.768, 14.02, 6.669), (-0.02748, 14.02, 6.669), (-0.02748, 14.61, 6.669), (1.87, 14.66, 6.669), (15.17, 13.84, 6.669), (15.17, 14.56, 6.669), (16.96, 13.84, 6.669), (17.07, 14.48, 6.669), (1.768, 13.84, 12.69), (-0.02748, 13.84, 12.69), (-0.02748, 14.56, 12.69), (1.87, 14.48, 12.69), (-13.77, -14.01, 4.458), (-13.05, -14.01, 4.458), (-13.77, -14.59, 4.458), (-13.13, -14.62, 4.458), (-13.77, -14.59, 12.9), (-13.77, -14.01, 12.9), (-13.05, -14.01, 12.9), (-13.13, -14.62, 12.9), (-13.57, 13.97, 12.25), (-13.57, 14.7, 12.25), (-12.95, 13.97, 12.25), (-12.91, 14.61, 12.25), (-16.69, 13.97, 4.638), (-17.32, 13.97, 4.638), (-17.32, 14.7, 4.638), (-16.66, 14.61, 4.638), (18.03, 14.39, 11.74), (18.03, -13.91, 11.74), (18.03, 14.39, 12.54), (18.03, -13.91, 12.54), (17.05, 14.39, 12.54), (17.05, -12.62, 12.54), (18.03, 0.2391, 11.74), (18.03, 0.2391, 12.54), (17.05, 0.8843, 12.54), (18.03, 0.4391, 4.533), (18.03, -0.3592, 4.533), (17.05, -0.3592, 4.76), (18.03, 0.4391, 19.17), (18.03, -0.3592, 19.17), (17.05, -0.3592, 19.49), (18.03, 0.3171, 12.25), (18.03, -0.2372, 12.82), (17.05, -0.07381, 12.98), (18.1, 5.231, 16.99), (18.1, 4.677, 17.56), (17.11, 4.908, 17.79), (18.03, 0.3078, 12.83), (18.03, -0.2279, 12.24), (17.05, -0.3962, 12.39), (18.15, -4.886, 17.53), (18.15, -5.421, 16.94), (17.17, -5.66, 17.16), (17.22, 5.443, 17.01), (17.15, 0.495, 12.23), (17.32, -4.993, 17.66), (17.2, 0.2354, 12.93), (-17.85, -0.5153, 4.085), (-17.85, 0.283, 4.085), (-16.87, 0.283, 4.312), (-17.85, -0.5153, 19.17), (-17.85, 0.283, 19.17), (-16.87, 0.283, 19.49), (-17.85, -0.3932, 12.25), (-17.85, 0.161, 12.82), (-16.87, -0.002335, 12.98), (-17.92, -5.307, 16.99), (-17.92, -4.753, 17.56), (-16.93, -4.985, 17.79), (-17.85, -0.384, 12.83), (-17.85, 0.1518, 12.24), (-16.87, 0.32, 12.39), (-17.98, 4.809, 17.53), (-17.98, 5.345, 16.94), (-16.99, 5.583, 17.16), (-17.04, -5.519, 17.01), (-16.97, -0.5712, 12.23), (-17.14, 4.917, 17.66), (-17.02, -0.3115, 12.93), (-17.99, 14.42, 12.8), (-17.27, 14.42, 12.8), (-17.99, 14.42, 12.22), (-17.35, 14.42, 12.19), (-17.99, -14.14, 12.22), (-17.99, -14.14, 12.8), (-17.27, -14.14, 12.8), (-17.35, -14.14, 12.19), (-17.27, -0.307, 12.8), (-17.35, -0.307, 12.19), (-17.99, -0.307, 12.22), (-17.99, -0.307, 12.8), (17.5, 5.3, 8.0), (17.5, 8.7, 8.0), (17.5, 5.3, 17.18), (17.5, 8.7, 15.45), (17.46, 4.532, 3.818), (17.46, 9.468, 3.83), (18.1, 8.7, 8.0), (18.1, 5.3, 8.0), (18.03, 8.7, 15.45), (18.03, 5.3, 17.18), (18.22, 4.532, 3.818), (18.22, 9.468, 3.83), (17.46, 4.225, 3.818), (17.5, 5.088, 8.0), (18.1, 5.088, 8.0), (18.03, 5.088, 17.18), (17.5, 5.088, 17.18), (17.5, 8.912, 15.45), (17.5, 8.912, 8.0), (17.46, 9.775, 3.83), (18.22, 4.225, 3.818), (18.1, 8.912, 8.0), (18.03, 8.912, 15.45), (18.22, 9.775, 3.83), (13.23, -14.51, 3.842), (12.66, -14.5, 3.842), (13.23, -14.01, 3.848), (13.23, -14.62, 13.06), (12.66, -14.62, 13.06), (13.23, -14.12, 13.05), (12.71, -13.98, 3.847), (12.71, -14.09, 13.06), (8.214, -14.69, 3.85), (7.645, -14.69, 3.85), (8.215, -14.19, 3.841), (8.213, -14.52, 13.07), (7.644, -14.52, 13.07), (8.214, -14.03, 13.05), (7.689, -14.16, 3.839), (7.688, -14.0, 13.05), (8.355, -14.66, 6.323), (8.355, -14.66, 6.892), (8.348, -14.16, 6.322), (17.58, -14.51, 6.323), (17.58, -14.51, 6.892), (17.55, -14.01, 6.322), (8.345, -14.13, 6.847), (17.56, -13.98, 6.848), (-1.412, -14.65, 6.304), (-1.412, -14.65, 6.873), (-1.419, -14.15, 6.303), (-1.422, -14.12, 6.828), (-10.01, -19.82, 3.839), (-9.508, -19.82, 3.839), (-10.01, -19.32, 3.855), (-10.01, -20.11, 13.0), (-9.508, -20.11, 13.36), (-10.01, -19.61, 13.01), (-1.606, -19.82, 3.839), (-2.175, -19.82, 3.839), (-1.605, -19.32, 3.855), (-1.607, -20.11, 13.0), (-2.176, -20.11, 13.16), (-1.606, -19.61, 13.01), (-13.19, 19.08, 5.757), (-13.19, 19.08, 6.757), (-13.19, 20.08, 5.757), (-13.19, 20.08, 6.757), (-0.2552, 19.08, 5.757), (-0.2552, 19.08, 6.757), (-0.2552, 20.08, 5.757), (-0.2552, 20.08, 6.757), (-1.001, 20.08, 5.757), (-12.35, 20.08, 5.757), (-12.35, 20.08, 6.757), (-1.001, 20.08, 6.757), (-12.35, 19.08, 5.757), (-1.001, 19.08, 5.757), (-1.001, 19.08, 6.757), (-12.35, 19.08, 6.757), (-13.19, 14.4, 5.757), (-13.19, 14.4, 6.757), (-12.35, 14.4, 6.757), (-12.35, 14.4, 5.757), (-0.2552, 14.39, 6.757), (-0.2552, 14.39, 5.757), (-1.001, 14.39, 5.757), (-1.001, 14.39, 6.757), (-13.19, 14.85, 6.757), (-12.35, 14.85, 6.757), (-12.35, 14.85, 5.757), (-13.19, 14.85, 5.757), (-12.35, 14.4, 12.71), (-13.19, 14.4, 12.71), (-13.19, 14.85, 12.71), (-12.35, 14.85, 12.71), (-0.2552, 14.8, 5.757), (-1.001, 15.01, 5.757), (-1.001, 14.8, 6.757), (-0.2552, 14.8, 6.757), (-0.2552, 14.39, 12.73), (-1.001, 14.39, 12.73), (-0.2552, 14.8, 12.73), (-1.001, 14.8, 12.73), (-13.19, 19.08, 15.99), (-13.19, 20.08, 15.99), (-1.001, 20.08, 16.66), (-0.2552, 20.08, 15.99), (-0.2552, 19.08, 15.99), (-12.35, 19.08, 16.66), (-12.35, 20.08, 16.66), (-1.001, 19.08, 16.66), (-13.19, 20.08, -0.2427), (-13.19, 19.08, -0.2427), (-12.35, 20.08, -0.2427), (-0.2552, 19.08, -0.2427), (-0.2552, 20.08, -0.2427), (-1.001, 19.08, -0.2427), (-1.001, 20.08, -0.2427), (-12.35, 19.08, -0.2427), (-12.35, 20.08, 15.79), (-12.35, 19.08, 15.79), (-1.001, 19.08, 15.79), (-1.001, 20.08, 15.79), (-0.2552, 20.08, 15.79), (-13.19, 20.08, 15.79), (-0.2552, 19.08, 15.79), (-13.19, 19.08, 15.79), (17.74, 14.39, 6.757), (17.74, 14.39, 5.757), (17.74, 14.8, 5.757), (17.74, 14.8, 6.757), (-6.203, 19.08, 16.66), (-6.203, 20.08, 19.96), (-7.145, 19.08, 16.66), (-7.145, 19.08, 15.79), (-7.145, 20.08, 19.96), (-6.203, 19.08, 15.79), (-7.145, 20.08, 15.79), (-7.145, 19.08, 19.96), (-6.203, 20.08, 15.79), (-7.145, 20.08, 16.66), (-6.203, 19.08, 19.96), (-6.203, 20.08, 16.66), (-11.19, 20.26, 4.726), (-11.19, 20.26, 5.726), (-10.35, 20.26, 4.726), (-10.35, 20.26, 5.726), (-11.19, 14.85, 5.726), (-10.35, 14.85, 5.726), (-10.35, 14.85, 4.726), (-11.19, 14.85, 4.726), (-3.195, 20.26, 4.726), (-3.195, 20.26, 5.726), (-2.347, 20.26, 4.726), (-2.347, 20.26, 5.726), (-3.195, 14.85, 5.726), (-2.347, 14.85, 5.726), (-2.347, 14.85, 4.726), (-3.195, 14.85, 4.726), (-7.195, 20.26, 4.726), (-7.195, 20.26, 5.726), (-6.347, 20.26, 4.726), (-6.347, 20.26, 5.726), (-7.195, 14.85, 5.726), (-6.347, 14.85, 5.726), (-6.347, 14.85, 4.726), (-7.195, 14.85, 4.726), (-13.19, 14.4, 4.543), (-12.35, 14.4, 4.543), (-12.35, 14.85, 4.543), (-13.19, 14.85, 4.543), (-3.675, 19.74, 6.61), (-9.775, 19.74, 6.61), (-3.675, 19.74, 15.83), (-9.775, 19.74, 15.85), (-4.527, 19.74, 6.61), (-8.923, 19.74, 6.61), (-4.527, 19.74, 15.83), (-8.923, 19.74, 15.85), (-3.675, 19.39, 6.61), (-9.775, 19.39, 6.61), (-3.675, 19.39, 15.83), (-9.775, 19.39, 15.85), (-4.527, 19.39, 6.61), (-8.923, 19.39, 6.61), (-4.527, 19.39, 15.83), (-8.923, 19.39, 15.85), (-4.495, 19.74, 9.087), (-9.028, 19.74, 9.087), (-4.475, 19.74, 15.19), (-8.959, 19.74, 15.19), (-4.495, 19.74, 9.94), (-9.028, 19.74, 9.94), (-4.475, 19.74, 14.34), (-8.959, 19.74, 14.34), (-4.101, 19.39, 9.087), (-9.349, 19.39, 9.087), (-4.101, 19.39, 15.19), (-8.959, 19.39, 15.19), (-4.495, 19.39, 9.94), (-9.028, 19.39, 9.94), (-4.475, 19.39, 14.34), (-8.959, 19.39, 14.34), (19.1, -0.678, 17.73), (19.1, -0.678, 19.09), (19.1, 0.678, 17.73), (19.1, 0.678, 19.09), (-18.37, -0.678, 17.73), (-18.37, -0.678, 19.09), (-18.37, 0.678, 17.73), (-18.37, 0.678, 19.09), (19.1, -4.417, 15.56), (19.1, -5.379, 16.51), (19.1, -3.462, 16.52), (19.1, -4.423, 17.48), (-18.37, -4.417, 15.56), (-18.37, -5.379, 16.51), (-18.37, -3.462, 16.52), (-18.37, -4.423, 17.48), (19.1, 4.224, 15.56), (19.1, 5.088, 16.61), (19.1, 3.179, 16.43), (19.1, 4.043, 17.47), (-18.37, 4.224, 15.56), (-18.37, 5.088, 16.61), (-18.37, 3.179, 16.43), (-18.37, 4.043, 17.47), (-5.308, -19.03, 13.91), (-5.308, -19.03, 15.27), (-6.663, -19.03, 13.91), (-6.663, -19.03, 15.27), (-5.308, -21.26, 13.91), (-5.308, -21.26, 15.27), (-6.663, -21.26, 13.91), (-6.663, -21.26, 15.27)], [], [(24, 3, 15, 25), (10, 9, 21, 22), (7, 6, 18, 19), (46, 11, 23, 47), (11, 10, 22, 23), (53, 52, 88, 89), (8, 7, 19, 20), (44, 0, 12, 45), (26, 8, 20, 27), (50, 2, 14, 51), (41, 1, 13, 40), (48, 24, 25, 49), (3, 26, 27, 15), (6, 41, 40, 18), (13, 1, 42, 43), (34, 18, 40, 29), (55, 44, 45, 56), (0, 46, 47, 12), (2, 48, 49, 14), (9, 50, 51, 21), (37, 21, 51, 30), (51, 14, 61, 74), (22, 21, 37, 38), (23, 22, 38, 39), (28, 45, 73, 76), (28, 47, 23, 39), (57, 56, 45, 28), (12, 47, 62, 63), (19, 18, 34, 35), (54, 29, 43, 53), (20, 19, 35, 36), (20, 36, 31, 27), (32, 16, 65, 69), (25, 31, 30, 49), (17, 33, 79, 78), (42, 52, 53, 43), (47, 28, 76, 62), (56, 16, 85, 84), (61, 60, 75, 74), (73, 63, 62, 76), (67, 71, 72, 68), (69, 65, 64, 77), (16, 56, 64, 65), (31, 25, 66, 70), (43, 29, 68, 72), (30, 51, 74, 75), (27, 31, 70, 58), (49, 30, 75, 60), (13, 43, 72, 71), (29, 40, 67, 68), (57, 32, 69, 77), (15, 27, 58, 59), (56, 57, 77, 64), (40, 13, 71, 67), (25, 15, 59, 66), (14, 49, 60, 61), (45, 12, 63, 73), (79, 81, 80, 78), (33, 54, 81, 79), (54, 53, 80, 81), (53, 17, 78, 80), (88, 86, 87, 89), (83, 82, 84, 85), (16, 4, 83, 85), (52, 5, 86, 88), (5, 17, 87, 86), (55, 56, 84, 82), (4, 55, 82, 83), (17, 53, 89, 87), (93, 97, 96, 91), (92, 94, 97, 93), (90, 95, 94, 92), (91, 96, 95, 90), (101, 99, 104, 105), (100, 101, 105, 102), (98, 100, 102, 103), (99, 98, 103, 104), (109, 107, 112, 113), (108, 109, 113, 110), (106, 108, 110, 111), (107, 106, 111, 112), (117, 121, 120, 115), (116, 118, 121, 117), (114, 119, 118, 116), (115, 120, 119, 114), (125, 129, 128, 123), (124, 126, 129, 125), (122, 127, 126, 124), (123, 128, 127, 122), (133, 131, 136, 137), (132, 133, 137, 134), (130, 132, 134, 135), (131, 130, 135, 136), (141, 145, 144, 139), (140, 142, 145, 141), (138, 143, 142, 140), (139, 144, 143, 138), (149, 147, 152, 153), (148, 149, 153, 150), (146, 148, 150, 151), (147, 146, 151, 152), (157, 155, 160, 161), (156, 157, 161, 158), (154, 156, 158, 159), (155, 154, 159, 160), (165, 169, 168, 163), (164, 166, 169, 165), (162, 167, 166, 164), (163, 168, 167, 162), (176, 170, 172, 177), (177, 172, 174, 178), (173, 177, 178, 175), (171, 176, 177, 173), (180, 183, 184, 181), (179, 182, 183, 180), (186, 189, 190, 187), (185, 188, 189, 186), (192, 195, 196, 193), (191, 194, 195, 192), (189, 188, 197, 190), (186, 187, 198, 185), (190, 197, 198, 187), (188, 185, 198, 197), (191, 200, 199, 194), (193, 196, 199, 200), (202, 205, 206, 203), (201, 204, 205, 202), (208, 211, 212, 209), (207, 210, 211, 208), (214, 217, 218, 215), (213, 216, 217, 214), (211, 210, 219, 212), (208, 209, 220, 207), (212, 219, 220, 209), (210, 207, 220, 219), (213, 222, 221, 216), (215, 218, 221, 222), (227, 230, 229, 228), (232, 231, 229, 230), (233, 232, 230, 227), (234, 233, 227, 228), (231, 234, 228, 229), (224, 223, 234, 231), (223, 225, 233, 234), (225, 226, 232, 233), (226, 224, 231, 232), (237, 235, 248, 251), (245, 242, 249, 255), (244, 237, 251, 250), (246, 240, 254, 258), (255, 249, 248, 247), (256, 253, 252, 257), (248, 249, 250, 251), (254, 253, 256, 258), (239, 245, 255, 247), (243, 241, 256, 257), (238, 243, 257, 252), (240, 236, 253, 254), (235, 239, 247, 248), (241, 246, 258, 256), (236, 238, 252, 253), (242, 244, 250, 249), (265, 266, 264, 261), (261, 264, 262, 259), (259, 262, 263, 260), (260, 263, 266, 265), (273, 274, 272, 269), (269, 272, 270, 267), (267, 270, 271, 268), (268, 271, 274, 273), (281, 282, 280, 277), (277, 280, 278, 275), (275, 278, 279, 276), (276, 279, 282, 281), (281, 277, 285, 286), (277, 275, 283, 285), (276, 281, 286, 284), (275, 276, 284, 283), (288, 289, 292, 291), (289, 287, 290, 292), (287, 288, 291, 290), (294, 297, 298, 295), (295, 298, 296, 293), (293, 296, 297, 294), (329, 330, 324, 323), (324, 330, 327, 317), (336, 338, 333, 322), (299, 300, 302, 301), (307, 310, 306, 305), (305, 306, 304, 303), (316, 317, 327, 328), (308, 311, 354, 349), (313, 304, 361, 343, 346, 357), (310, 313, 357, 358), (310, 309, 314, 313), (301, 308, 349, 347), (308, 307, 312, 311), (332, 331, 320, 321), (312, 313, 314, 311), (301, 302, 309, 308), (308, 309, 310, 307), (318, 317, 316, 315), (315, 326, 406, 403), (325, 324, 317, 318), (323, 326, 315, 316), (320, 319, 322, 321), (333, 332, 321, 322), (320, 331, 365, 364), (300, 299, 326, 323), (311, 314, 324, 325), (299, 311, 325, 326), (314, 300, 323, 324), (330, 329, 328, 327), (323, 316, 328, 329), (304, 313, 333, 334), (303, 304, 334, 331), (313, 312, 332, 333), (312, 303, 331, 332), (337, 338, 336, 335), (322, 319, 335, 336), (319, 334, 337, 335), (345, 340, 339, 344), (342, 341, 346, 343), (306, 310, 358, 359), (309, 302, 360, 355), (314, 309, 355, 356), (304, 306, 359, 361), (302, 300, 362, 360), (300, 314, 356, 344, 339, 362), (353, 351, 350, 352), (347, 349, 354, 348), (299, 301, 347, 348), (305, 303, 350, 351), (311, 299, 348, 354), (312, 307, 353, 352), (307, 305, 351, 353), (303, 312, 352, 350), (355, 360, 340, 345), (370, 356, 355, 373), (359, 358, 341, 342), (369, 344, 356, 370), (338, 337, 334, 333), (373, 355, 345, 376), (361, 359, 342, 343), (360, 362, 339, 340), (376, 345, 344, 369), (365, 366, 363, 364), (331, 334, 366, 365), (319, 320, 364, 363), (334, 319, 363, 366), (341, 378, 367, 346), (373, 376, 378, 375), (358, 375, 378, 341), (367, 369, 370, 372), (367, 378, 368, 377), (346, 367, 372, 357), (370, 373, 375, 372), (376, 369, 374, 371), (357, 372, 375, 358), (371, 374, 377, 368), (378, 376, 371, 368), (369, 367, 377, 374), (380, 379, 386, 383), (381, 382, 384, 385), (379, 381, 385, 386), (382, 380, 383, 384), (388, 387, 394, 391), (389, 390, 392, 393), (387, 389, 393, 394), (390, 388, 391, 392), (396, 395, 402, 399), (397, 398, 400, 401), (395, 397, 401, 402), (398, 396, 399, 400), (387, 388, 390, 389), (395, 396, 398, 397), (379, 380, 382, 381), (406, 405, 404, 403), (325, 318, 404, 405), (318, 315, 403, 404), (326, 325, 405, 406), (416, 420, 422, 418), (417, 421, 419, 415), (416, 418, 410, 408), (417, 415, 407, 409), (414, 412, 408, 410), (414, 422, 420, 412), (411, 419, 421, 413), (411, 413, 409, 407), (426, 425, 429, 430), (423, 424, 428, 427), (429, 437, 438, 430), (428, 436, 435, 427), (426, 434, 433, 425), (423, 431, 432, 424), (439, 441, 442, 440), (441, 445, 446, 442), (445, 443, 444, 446), (443, 439, 440, 444), (441, 439, 443, 445), (446, 444, 440, 442), (447, 449, 450, 448), (449, 453, 454, 450), (453, 451, 452, 454), (451, 447, 448, 452), (449, 447, 451, 453), (454, 452, 448, 450), (455, 456, 458, 457), (457, 458, 462, 461), (461, 462, 460, 459), (459, 460, 456, 455), (457, 461, 459, 455), (462, 458, 456, 460), (463, 465, 466, 464), (465, 469, 470, 466), (469, 467, 468, 470), (467, 463, 464, 468), (465, 463, 467, 469), (470, 468, 464, 466)])
me_cube_020.materials.append(mat_doorwood)
me_cube_020.use_remesh_preserve_volume = False
me_cube_020.use_remesh_preserve_attributes = False
me_cube_020.use_mirror_vertex_groups = False
me_cube_020.update()
me_cube_016 = bpy.data.meshes.new('Cube.016')
me_cube_016.from_pydata([(17.5, 4.13, 0.0), (17.5, 9.87, 0.0), (20.67, 4.13, 0.0), (19.8, 5.3, 8.0), (20.67, 9.87, 0.0), (19.8, 8.7, 8.0), (16.9, 5.883, 20.24), (19.12, 8.117, 20.24), (19.5, 8.7, 13.24), (19.5, 5.3, 13.24), (19.93, 9.011, 20.24), (19.93, 4.989, 20.24), (16.17, 5.3, 15.45), (16.17, 8.7, 15.45), (15.93, 4.989, 20.24), (15.93, 9.011, 20.24), (17.46, 4.532, 4.0), (17.46, 9.468, 4.0), (20.35, 9.468, 4.0), (20.35, 4.532, 4.0), (18.33, 4.13, 0.0), (18.1, 5.3, 8.0), (18.03, 8.7, 13.24), (18.03, 5.3, 13.24), (18.46, 9.011, 20.24), (18.46, 4.989, 20.24), (18.22, 4.532, 4.0), (18.22, 9.468, 4.0), (17.5, 5.3, 15.45), (19.12, 5.883, 20.24), (18.33, 9.87, 0.0), (18.1, 8.7, 8.0), (16.9, 8.117, 20.24), (18.3, 8.117, 20.24), (18.3, 5.883, 20.24), (16.9, 5.883, 19.53), (19.12, 8.117, 19.53), (19.12, 5.883, 19.53), (16.9, 8.117, 19.53), (18.3, 8.117, 19.53), (18.3, 5.883, 19.53), (19.83, 5.062, 18.4), (19.83, 8.938, 18.4), (15.99, 5.062, 18.4), (15.99, 8.938, 18.4), (18.35, 8.938, 18.4), (18.35, 5.062, 18.4), (20.21, 9.255, 20.01), (20.21, 4.745, 20.01), (15.71, 4.736, 20.04), (15.71, 9.264, 20.04), (18.4, 9.488, 20.05), (18.4, 4.512, 20.05), (20.11, 4.798, 18.44), (20.11, 9.202, 18.44), (15.75, 4.804, 18.46), (15.75, 9.196, 18.46), (18.31, 9.425, 18.47), (18.31, 4.575, 18.47), (-14.18, 19.58, -0.2427), (-13.77, 19.58, 1.757), (-13.47, 20.8, -0.2427), (-13.27, 20.45, 1.757), (-12.07, 20.8, -0.2427), (-12.27, 20.45, 1.757), (-11.36, 19.58, -0.2427), (-11.77, 19.58, 1.757), (-12.07, 18.37, -0.2427), (-12.27, 18.72, 1.757), (-13.47, 18.37, -0.2427), (-13.27, 18.72, 1.757), (-2.476, -20.23, 0.0), (-2.476, -20.23, 0.9518), (-9.093, -20.23, 0.9518), (-9.093, -18.88, 0.9518), (-2.476, -18.88, 0.9518), (-2.476, -20.23, 0.4759), (-9.093, -20.23, 0.4759), (-9.093, -21.47, 0.0), (-2.476, -21.47, 0.0), (-2.476, -21.47, 0.4759), (-9.093, -21.47, 0.4759), (-9.093, -20.23, 0.0), (-9.093, -18.88, 0.0), (-2.476, -18.88, 0.0), (-2.476, -18.88, 0.4518), (-9.093, -18.88, 0.4518), (-8.752, -20.42, 1.475e-08), (19.15, -15.47, 1.475e-08), (18.81, -15.13, 3.866), (-18.98, -15.47, 1.475e-08), (-18.64, -15.13, 3.866), (19.15, 15.91, 1.475e-08), (18.81, 15.57, 3.866), (-18.98, 15.91, 1.475e-08), (-18.64, 15.57, 3.866), (17.65, -14.46, 3.84), (-17.65, -14.46, 3.84), (17.65, 14.46, 3.84), (-17.65, 14.46, 3.84), (-10.75, -15.49, 1.475e-08), (-8.611, -14.7, 1.475e-08), (-2.958, -14.7, 1.475e-08), (-0.7596, -15.49, 1.475e-08), (-1.086, -15.13, 3.866), (-2.476, -14.7, 3.866), (-9.093, -14.7, 3.866), (-10.43, -15.13, 3.866), (-1.743, -14.46, 3.84), (-2.462, -14.46, 3.84), (-9.145, -14.46, 3.84), (-9.755, -14.46, 3.84), (-10.4, -20.43, 1.475e-08), (-2.817, -20.42, 1.475e-08), (-1.168, -20.43, 1.475e-08), (-1.494, -20.08, 3.866), (-2.476, -20.08, 3.866), (-9.093, -20.08, 3.866), (-10.07, -20.08, 3.866), (-1.83, -21.47, 0.0), (-1.83, -20.23, 0.0), (-1.83, -21.47, 0.4759), (-9.739, -21.47, 0.4759), (-9.739, -21.47, 0.0), (-1.83, -20.23, 0.4759), (-9.739, -20.23, 0.4759), (-9.739, -20.23, 0.0), (-2.014, 19.58, -0.2427), (-1.607, 19.58, 1.757), (-1.31, 20.8, -0.2427), (-1.107, 20.45, 1.757), (0.0958, 20.8, -0.2427), (-0.1073, 20.45, 1.757), (0.7989, 19.58, -0.2427), (0.3927, 19.58, 1.757), (0.0958, 18.37, -0.2427), (-0.1073, 18.72, 1.757), (-1.31, 18.37, -0.2427), (-1.107, 18.72, 1.757), (-18.98, -17.28, 1.475e-08), (-16.77, -15.11, 3.866), (-18.64, -16.94, 3.561), (-15.77, -14.46, 3.84), (-16.23, -15.51, 0.0), (-16.94, -17.03, 3.561), (-16.4, -17.43, 0.0), (-16.8, -15.4, 3.561), (-16.26, -15.79, 0.0), (-18.64, -15.42, 3.561), (-18.98, -15.76, 1.475e-08)], [], [(27, 31, 5, 18), (18, 5, 3, 19), (45, 44, 56, 57), (21, 3, 9, 23), (3, 5, 8, 9), (24, 10, 47, 51), (15, 14, 6, 32), (46, 41, 53, 58), (44, 45, 22, 13), (44, 43, 55, 56), (24, 15, 32, 33), (20, 26, 16, 0), (4, 18, 19, 2), (30, 27, 18, 4), (1, 17, 27, 30), (2, 19, 26, 20), (25, 14, 49, 52), (10, 24, 33, 7), (5, 31, 22, 8), (6, 34, 40, 35), (19, 3, 21, 26), (11, 10, 7, 29), (7, 33, 39, 36), (25, 11, 29, 34), (14, 25, 34, 6), (33, 32, 38, 39), (34, 29, 37, 40), (32, 6, 35, 38), (29, 7, 36, 37), (39, 38, 35, 40), (36, 39, 40, 37), (8, 22, 45, 42), (13, 12, 43, 44), (43, 46, 58, 55), (9, 8, 42, 41), (12, 28, 23, 46, 43), (23, 9, 41, 46), (58, 53, 48, 52), (55, 58, 52, 49), (53, 54, 47, 48), (56, 55, 49, 50), (54, 57, 51, 47), (50, 51, 57, 56), (15, 24, 51, 50), (41, 42, 54, 53), (10, 11, 48, 47), (42, 45, 57, 54), (11, 25, 52, 48), (14, 15, 50, 49), (59, 60, 62, 61), (61, 62, 64, 63), (63, 64, 66, 65), (65, 66, 68, 67), (62, 60, 70, 68, 66, 64), (67, 68, 70, 69), (69, 70, 60, 59), (75, 74, 73, 72), (76, 77, 81, 80), (72, 73, 77, 76), (80, 81, 78, 79), (82, 78, 123, 126), (71, 76, 124, 120), (77, 86, 83, 82), (74, 86, 77, 73), (71, 84, 85, 76), (75, 72, 76, 85), (104, 105, 116, 115), (147, 146, 144, 145), (90, 91, 95, 94), (94, 95, 93, 92), (93, 95, 99, 98), (95, 91, 97, 99), (104, 89, 96, 108), (89, 93, 98, 96), (100, 107, 140, 143), (107, 106, 110, 111), (105, 104, 108, 109), (92, 93, 89, 88), (115, 114, 103, 104), (88, 89, 104, 103), (100, 112, 118, 107), (87, 117, 118, 112), (106, 107, 118, 117), (113, 116, 105, 102), (114, 115, 116, 113), (101, 106, 117, 87), (123, 122, 125, 126), (119, 120, 124, 121), (76, 80, 121, 124), (80, 79, 119, 121), (77, 82, 126, 125), (81, 77, 125, 122), (79, 71, 120, 119), (78, 81, 122, 123), (127, 128, 130, 129), (129, 130, 132, 131), (131, 132, 134, 133), (133, 134, 136, 135), (130, 128, 138, 136, 134, 132), (135, 136, 138, 137), (137, 138, 128, 127), (148, 149, 139, 141), (146, 140, 91, 148), (140, 107, 111, 142), (97, 91, 140, 142), (144, 146, 148, 141), (91, 90, 149, 148), (143, 140, 146, 147), (144, 141, 139, 145)])
me_cube_016.polygons.foreach_set('use_smooth', [1, 1, 1, 1, 1, 1, 1, 1, 1, 1, 1, 1, 1, 1, 1, 1, 1, 1, 1, 1, 1, 1, 1, 1, 1, 1, 1, 1, 1, 1, 1, 1, 1, 1, 1, 1, 1, 1, 1, 1, 1, 1, 1, 1, 1, 1, 1, 1, 1, 0, 0, 0, 0, 0, 0, 0, 0, 0, 0, 0, 0, 0, 0, 0, 0, 0, 0, 0, 0, 0, 0, 0, 0, 0, 0, 0, 0, 0, 0, 0, 0, 0, 0, 0, 0, 0, 0, 0, 0, 0, 0, 0, 0, 0, 0, 0, 0, 0, 0, 0, 0, 0, 0, 0, 0, 0, 0, 0, 0])
_k = set([(2, 19), (3, 9), (3, 19), (4, 18), (5, 8), (5, 18), (6, 32), (6, 34), (7, 29), (7, 33), (7, 36), (8, 42), (9, 41), (12, 43), (13, 44), (29, 34), (29, 37), (32, 33), (41, 42), (41, 46), (41, 53), (42, 45), (42, 54), (43, 44), (43, 46), (44, 45), (47, 48), (47, 51), (47, 54), (48, 52), (48, 53), (49, 50), (49, 52), (49, 55), (50, 51), (50, 56), (53, 54), (53, 58), (54, 57), (55, 56), (55, 58), (56, 57), (59, 61), (59, 69), (60, 62), (60, 70), (61, 63), (62, 64), (63, 65), (64, 66), (65, 67), (66, 68), (67, 69), (68, 70), (127, 129), (127, 137), (128, 130), (128, 138), (129, 131), (130, 132), (131, 133), (132, 134), (133, 135), (134, 136), (135, 137), (136, 138)])
me_cube_016.attributes.new('sharp_edge', 'BOOLEAN', 'EDGE').data.foreach_set('value', [ (min(e.vertices), max(e.vertices)) in _k for e in me_cube_016.edges])
me_cube_016.materials.append(mat_housestone)
me_cube_016.use_remesh_preserve_volume = False
me_cube_016.use_remesh_preserve_attributes = False
me_cube_016.use_mirror_vertex_groups = False
me_cube_016.update()
me_cube_039 = bpy.data.meshes.new('Cube.039')
me_cube_039.from_pydata([(39.95, 38.14, 2.782), (39.95, 36.57, 2.782), (40.02, 38.14, 2.123), (40.02, 36.57, 2.123), (39.94, 38.87, 2.871), (39.94, 37.3, 2.871), (39.87, 37.3, 3.574), (39.87, 38.87, 3.574), (39.94, 37.27, 2.871), (39.94, 35.7, 2.871), (39.87, 35.7, 3.574), (39.87, 37.27, 3.574), (39.97, 10.44, 2.553), (39.97, 8.874, 2.553), (40.04, 10.44, 1.895), (40.04, 8.874, 1.895), (40.16, 22.58, 0.7229), (40.24, 22.63, 0.02484), (39.97, 9.572, 2.553), (39.97, 8.001, 2.553), (39.9, 8.001, 3.256), (39.9, 9.572, 3.256), (40.24, 21.18, 0.02484), (40.16, 21.13, 0.7229), (40.16, 23.27, 0.7749), (40.09, 23.24, 1.473), (40.16, 21.62, 0.7749), (40.09, 21.59, 1.473), (40.24, 7.479, 0.0009885), (40.2, 5.954, 0.0005978), (40.12, 6.023, 0.687), (40.16, 7.479, 0.7046), (38.78, 5.934, 0.0007482), (38.73, 6.011, 0.6951), (40.16, 7.02, 0.7496), (40.13, 6.041, 0.7382), (40.05, 6.113, 1.431), (40.09, 7.02, 1.451), (39.22, 6.017, 0.7476), (39.19, 6.094, 1.444), (30.63, 9.532, 1.158), (32.2, 9.532, 1.158), (30.63, 9.606, 0.5002), (32.2, 9.606, 0.5003), (31.43, 9.529, 1.192), (33.0, 9.529, 1.193), (33.0, 9.451, 1.895), (31.43, 9.451, 1.895), (30.63, 9.375, 2.579), (32.2, 9.375, 2.579), (30.63, 9.448, 1.921), (32.2, 9.448, 1.922), (27.46, 6.28, 3.115), (25.89, 6.28, 3.115), (25.89, 6.358, 3.817), (27.46, 6.358, 3.817), (28.26, 6.435, 4.51), (26.69, 6.435, 4.51), (28.26, 6.362, 3.853), (26.69, 6.362, 3.853), (29.07, 6.28, 3.115), (27.5, 6.28, 3.115), (27.5, 6.358, 3.817), (29.07, 6.358, 3.817), (37.21, 15.93, 5.478), (37.21, 14.36, 5.478), (37.05, 14.36, 4.419), (37.05, 15.93, 4.419), (12.11, 6.156, 1.775), (10.54, 6.165, 1.774), (12.11, 6.089, 1.117), (10.54, 6.099, 1.116), (11.31, 6.168, 1.809), (9.733, 6.163, 1.809), (9.734, 6.236, 2.513), (11.31, 6.239, 2.512), (39.78, 15.93, 4.42), (39.78, 14.36, 4.42), (39.66, 14.36, 5.439), (39.66, 15.93, 5.439), (38.49, 16.88, 5.486), (38.49, 16.0, 5.486), (39.88, 16.88, 3.407), (39.88, 16.0, 3.407), (39.64, 16.0, 5.463), (39.64, 16.88, 5.462), (38.33, 15.97, 5.486), (38.33, 17.6, 5.486), (36.94, 15.97, 3.406), (36.94, 17.6, 3.406), (37.18, 17.6, 5.459), (37.18, 15.98, 5.459), (14.76, 9.145, 4.643), (13.19, 9.145, 4.643), (14.76, 9.217, 3.999), (13.19, 9.217, 3.999), (15.49, 9.135, 4.733), (13.92, 9.135, 4.733), (13.92, 9.06, 5.406), (15.49, 9.06, 5.406), (13.89, 9.135, 4.733), (12.32, 9.135, 4.733), (12.32, 9.06, 5.406), (13.89, 9.06, 5.406), (36.59, 11.29, 0.001327), (36.59, 9.715, 0.001313), (36.66, 9.715, 0.6969), (36.66, 11.29, 0.6969), (35.17, 9.66, 0.0006086), (35.12, 9.584, 0.692), (36.67, 10.83, 0.7441), (36.67, 9.668, 0.7516), (36.72, 9.536, 1.281), (36.74, 10.83, 1.439), (35.61, 9.58, 0.7315), (35.57, 9.502, 1.428), (38.52, 41.67, 5.29), (37.17, 41.65, 5.267), (37.1, 41.65, 4.569), (38.52, 41.67, 4.584), (37.14, 40.44, 5.271), (37.07, 40.39, 4.573), (38.06, 41.67, 4.538), (37.11, 41.66, 4.527), (37.06, 41.67, 3.827), (38.06, 41.67, 3.832), (37.06, 40.88, 4.533), (36.99, 40.85, 3.835), (2.108, 19.62, 2.302), (3.679, 19.63, 2.302), (2.108, 19.56, 1.644), (3.679, 19.56, 1.644), (1.377, 19.63, 2.394), (2.948, 19.63, 2.394), (2.948, 19.7, 3.098), (1.377, 19.7, 3.098), (-14.62, 19.52, 1.135), (-13.05, 19.52, 1.135), (-14.62, 19.45, 0.4767), (-13.05, 19.45, 0.4763), (-13.82, 19.52, 1.17), (-12.25, 19.53, 1.173), (-12.25, 19.59, 1.877), (-13.82, 19.59, 1.873), (-14.62, 19.66, 2.564), (-13.05, 19.66, 2.565), (-14.62, 19.59, 1.901), (-13.05, 19.6, 1.906), (10.53, 19.53, 1.263), (12.1, 19.54, 1.263), (10.53, 19.47, 0.6036), (12.1, 19.48, 0.6036), (9.8, 19.54, 1.334), (11.37, 19.54, 1.334), (11.37, 19.6, 2.038), (9.8, 19.6, 2.038), (17.58, 19.57, 1.599), (19.09, 19.6, 1.591), (19.04, 19.68, 2.289), (17.58, 19.63, 2.303), (19.11, 21.02, 1.596), (19.05, 21.06, 2.296), (18.04, 19.63, 2.349), (19.02, 19.66, 2.34), (18.97, 19.73, 3.037), (18.04, 19.69, 3.052), (19.05, 20.57, 2.348), (18.99, 20.61, 3.048), (17.51, 19.7, 3.12), (18.96, 19.73, 3.106), (18.89, 19.81, 3.899), (17.51, 19.77, 3.894), (18.98, 21.08, 3.118), (18.91, 21.13, 3.887), (19.15, 25.74, 1.21), (19.15, 27.31, 1.21), (19.21, 25.74, 0.5503), (19.21, 27.31, 0.5504), (19.14, 25.01, 1.299), (19.14, 26.58, 1.299), (19.08, 26.58, 2.004), (19.08, 25.01, 2.004), (17.63, 21.04, 3.939), (19.14, 26.61, 1.299), (19.14, 28.18, 1.299), (19.08, 28.18, 2.004), (19.08, 26.61, 2.004), (19.03, 46.41, 2.504), (19.03, 47.98, 2.504), (19.09, 46.41, 1.844), (19.09, 47.98, 1.844), (19.26, 39.1, 0.7403), (20.71, 39.18, 0.7232), (20.77, 39.12, 0.02375), (19.26, 39.03, 0.03685), (19.03, 47.28, 2.504), (19.03, 48.85, 2.504), (18.97, 48.85, 3.208), (18.97, 47.28, 3.208), (20.77, 40.56, 0.02485), (20.71, 40.61, 0.726), (19.72, 39.11, 0.7853), (20.7, 39.17, 0.7737), (20.64, 39.23, 1.472), (19.72, 39.18, 1.487), (20.71, 40.12, 0.7769), (20.65, 40.15, 1.478), (19.79, 41.06, 9.885), (19.79, 42.64, 9.885), (19.75, 42.64, 10.59), (19.75, 41.06, 10.59), (19.83, 41.81, 9.145), (19.83, 43.38, 9.145), (19.79, 43.38, 9.851), (19.79, 41.81, 9.851), (19.25, 49.38, 0.001779), (19.23, 50.97, 0.001466), (19.15, 50.93, 0.7043), (19.19, 49.38, 0.7095), (17.75, 51.01, 0.00253), (17.7, 50.95, 0.7066), (19.19, 49.84, 0.7548), (19.17, 50.89, 0.7541), (19.1, 50.85, 1.452), (19.13, 49.84, 1.458), (18.19, 50.94, 0.7579), (18.16, 50.88, 1.458), (10.53, 19.67, 2.768), (12.1, 19.67, 2.768), (10.53, 19.61, 2.109), (12.1, 19.61, 2.109), (11.7, 50.91, 1.166), (10.13, 50.91, 1.166), (11.7, 50.96, 0.5072), (10.13, 50.96, 0.5073), (10.9, 50.9, 1.201), (9.333, 50.9, 1.201), (9.333, 50.84, 1.906), (10.9, 50.84, 1.906), (11.7, 50.78, 2.594), (10.13, 50.78, 2.594), (11.7, 50.84, 1.935), (10.13, 50.84, 1.935), (-4.272, 50.78, 2.558), (-5.843, 50.78, 2.558), (-5.843, 50.72, 3.262), (-4.272, 50.72, 3.262), (-3.472, 50.63, 3.944), (-5.042, 50.63, 3.944), (-3.472, 50.72, 3.298), (-5.042, 50.72, 3.298), (-3.472, 49.88, 3.95), (-5.042, 49.88, 3.95), (-2.668, 50.78, 2.558), (-4.239, 50.78, 2.558), (-4.239, 50.72, 3.262), (-2.668, 50.72, 3.262), (-17.5, 51.0, 0.06094), (-19.02, 51.0, 0.06101), (-18.99, 50.91, 0.761), (-17.5, 50.94, 0.7654), (-19.08, 49.52, 0.0649), (-19.02, 49.48, 0.765), (-18.13, 50.94, 0.8106), (-18.95, 50.93, 0.8099), (-18.91, 50.86, 1.508), (-18.13, 50.88, 1.514), (-19.01, 49.97, 0.8163), (-18.95, 49.93, 1.516), (-17.51, 50.87, 1.582), (-18.9, 50.85, 1.577), (-18.85, 50.78, 2.333), (-17.51, 50.81, 2.286), (-18.94, 49.46, 1.587), (-18.88, 49.41, 2.287), (4.765, 50.8, 2.355), (3.194, 50.8, 2.356), (3.194, 50.74, 3.06), (4.765, 50.74, 3.06), (-8.919, 50.85, 1.792), (-10.49, 50.85, 1.792), (-8.919, 50.91, 1.132), (-10.49, 50.91, 1.132), (-9.72, 50.85, 1.826), (-11.29, 50.85, 1.826), (-11.29, 50.79, 2.531), (-9.72, 50.79, 2.531), (20.38, 41.06, 4.529), (20.38, 42.64, 4.529), (20.28, 42.64, 5.228), (20.28, 41.06, 5.228), (-18.96, 21.27, 1.442), (-18.96, 22.84, 1.442), (-19.02, 22.84, 0.7459), (-19.02, 21.27, 0.7459), (-19.08, 21.94, 0.01362), (-19.08, 23.51, 0.01356), (-19.02, 23.51, 0.7093), (-19.02, 21.94, 0.7094), (-18.89, 21.95, 2.201), (-18.89, 23.52, 2.201), (-18.95, 23.52, 1.505), (-18.95, 21.95, 1.505)], [], [(3, 2, 0, 1), (4, 7, 6, 5), (8, 11, 10, 9), (15, 14, 12, 13), (18, 21, 20, 19), (16, 23, 22, 17), (25, 27, 26, 24), (28, 31, 30, 29), (30, 33, 32, 29), (34, 37, 36, 35), (36, 39, 38, 35), (43, 42, 40, 41), (44, 47, 46, 45), (51, 50, 48, 49), (52, 55, 54, 53), (59, 58, 56, 57), (60, 63, 62, 61), (67, 66, 65, 64), (71, 70, 68, 69), (72, 75, 74, 73), (76, 79, 78, 77), (78, 79, 64, 65), (82, 85, 84, 83), (84, 85, 80, 81), (88, 91, 90, 89), (90, 91, 86, 87), (95, 93, 92, 94), (96, 97, 98, 99), (100, 101, 102, 103), (104, 105, 106, 107), (106, 105, 108, 109), (110, 111, 112, 113), (112, 111, 114, 115), (116, 119, 118, 117), (118, 121, 120, 117), (122, 125, 124, 123), (124, 127, 126, 123), (131, 129, 128, 130), (132, 133, 134, 135), (139, 137, 136, 138), (140, 141, 142, 143), (147, 145, 144, 146), (151, 149, 148, 150), (152, 153, 154, 155), (156, 157, 158, 159), (158, 157, 160, 161), (162, 163, 164, 165), (164, 163, 166, 167), (168, 169, 170, 171), (170, 169, 172, 173), (177, 175, 174, 176), (178, 179, 180, 181), (171, 170, 173, 182), (183, 184, 185, 186), (190, 188, 187, 189), (194, 193, 192, 191), (195, 196, 197, 198), (192, 193, 199, 200), (201, 202, 203, 204), (203, 202, 205, 206), (207, 208, 209, 210), (211, 212, 213, 214), (215, 216, 217, 218), (217, 216, 219, 220), (221, 222, 223, 224), (223, 222, 225, 226), (230, 228, 227, 229), (234, 232, 231, 233), (235, 236, 237, 238), (242, 240, 239, 241), (243, 244, 245, 246), (250, 248, 247, 249), (247, 248, 252, 251), (253, 254, 255, 256), (257, 258, 259, 260), (259, 258, 261, 262), (263, 264, 265, 266), (265, 264, 267, 268), (269, 270, 271, 272), (271, 270, 273, 274), (275, 276, 277, 278), (282, 280, 279, 281), (283, 284, 285, 286), (287, 288, 289, 290), (294, 291, 292, 293), (295, 298, 297, 296), (302, 299, 300, 301)])
me_cube_039.polygons.foreach_set('material_index', [1, 1, 1, 1, 1, 1, 1, 1, 1, 1, 1, 1, 1, 1, 1, 1, 1, 1, 1, 1, 1, 1, 1, 1, 1, 1, 1, 1, 1, 1, 1, 1, 1, 1, 1, 1, 1, 3, 3, 3, 3, 3, 3, 3, 3, 3, 3, 3, 3, 3, 3, 3, 3, 3, 3, 3, 3, 3, 3, 3, 3, 3, 3, 3, 3, 3, 3, 3, 3, 3, 3, 3, 3, 3, 3, 3, 3, 3, 3, 3, 3, 3, 3, 3, 3, 3, 3])
me_cube_039.materials.append(mat_housestone_001)
me_cube_039.materials.append(mat_altstone_001)
me_cube_039.materials.append(mat_housestone)
me_cube_039.materials.append(mat_altstone)
me_cube_039.use_remesh_preserve_volume = False
me_cube_039.use_remesh_preserve_attributes = False
me_cube_039.use_mirror_vertex_groups = False
me_cube_039.update()
me_plane = bpy.data.meshes.new('Plane')
me_plane.from_pydata([(-19.96, 8.091, 7.347), (-20.7, 11.0, 0.183), (-20.09, -8.364, 5.459), (-20.7, -11.26, 0.0), (-19.96, 0.3965, 7.669), (-20.7, -0.5694, 0.07701), (-19.96, 1.572, 8.144), (-19.96, 2.931, 7.654), (-19.96, 4.149, 7.638), (-19.96, 5.813, 7.095), (-19.96, 6.911, 7.417), (-19.96, 8.134, 6.943), (-19.96, 8.637, 4.566), (-19.96, 9.371, 4.358), (-20.7, 10.29, 2.588), (-20.7, 11.3, 1.58), (-20.7, -1.921, 0.1333), (-20.7, -3.735, -0.04649), (-20.7, -5.302, 0.02342), (-20.7, -9.71, 0.0), (-20.7, -10.43, 1.325), (-20.7, -10.33, 2.641), (-20.7, -9.728, 3.8), (-17.58, 0.3965, 7.669), (-18.32, -0.5694, 0.07701), (-19.96, -5.356, 7.702), (-19.96, -3.899, 7.512), (-19.96, -2.753, 7.475), (-19.96, -1.141, 7.611), (-20.7, 9.123, 0.1167), (-20.7, 7.794, 0.1462), (-20.7, 6.089, 0.1096), (-20.7, 4.219, 0.3174), (-20.7, 1.442, 0.2797), (-20.7, -0.04292, 1.211), (-20.7, -0.08706, 2.873), (-19.96, 0.0564, 3.851), (-19.96, -0.07419, 5.207), (-19.96, -0.0204, 6.799), (-19.96, 6.138, 6.932), (-19.96, 5.428, 6.855), (-19.96, 4.426, 6.982), (-19.96, 3.066, 6.611), (-19.96, 1.811, 6.984), (-19.96, 7.693, 4.575), (-19.96, 5.882, 4.846), (-19.96, 4.069, 5.396), (-19.96, 2.908, 4.783), (-19.96, 1.303, 5.517), (-20.7, 7.536, 4.299), (-20.7, 6.379, 4.544), (-19.96, 4.661, 4.468), (-19.96, 3.588, 4.028), (-20.7, 1.113, 3.948), (-20.7, 9.131, 2.934), (-20.7, 6.903, 2.825), (-20.7, 5.803, 2.814), (-20.7, 3.592, 2.654), (-20.7, 2.476, 2.25), (-20.7, 9.366, 1.295), (-20.7, 7.101, 1.797), (-20.7, 5.36, 0.8825), (-20.7, 3.709, 1.14), (-20.7, 1.93, 1.763), (-19.96, -1.235, 6.941), (-19.96, -2.476, 6.771), (-19.96, -3.696, 6.669), (-19.96, -5.52, 6.667), (-19.96, -7.092, 7.474), (-19.96, -1.807, 5.281), (-19.96, -3.155, 5.143), (-19.96, -4.3, 5.934), (-19.96, -5.993, 5.207), (-19.96, -7.751, 5.805), (-20.7, -2.044, 3.693), (-20.7, -3.283, 4.039), (-20.7, -4.938, 4.081), (-20.25, -6.298, 3.855), (-20.25, -7.859, 4.401), (-20.7, -1.612, 2.646), (-20.7, -3.922, 3.07), (-20.7, -4.668, 2.936), (-20.7, -7.189, 3.168), (-20.7, -9.024, 2.173), (-20.7, -1.757, 1.522), (-20.7, -3.856, 1.537), (-20.7, -5.607, 0.906), (-20.7, -7.118, 1.06), (-20.7, -8.746, 1.455), (-19.3, 5.812, 7.095), (-19.3, 6.911, 7.417), (-19.3, 6.127, 6.932), (-19.3, 5.401, 6.855), (-20.43, 2.93, 7.654), (-20.43, 4.147, 7.638), (-20.43, 4.395, 6.982), (-20.43, 3.039, 6.611), (-20.34, 5.425, 6.855), (-20.34, 4.422, 6.982), (-20.34, 5.797, 4.846), (-20.34, 4.024, 5.396), (-20.43, 6.423, 4.544), (-20.43, 4.691, 4.468), (-20.43, 6.837, 2.825), (-20.43, 5.755, 2.814), (-20.51, 7.737, 4.575), (-20.51, 5.919, 4.846), (-20.51, 7.444, 4.299), (-20.51, 6.273, 4.544), (-21.04, 9.557, 4.358), (-21.04, 10.16, 2.588), (-21.04, 7.591, 4.299), (-21.04, 9.012, 2.934), (-20.87, 9.128, 2.934), (-20.87, 6.869, 2.825), (-20.87, 9.331, 1.295), (-20.87, 7.068, 1.797), (-21.29, 9.123, 0.1167), (-21.29, 7.794, 0.1462), (-21.29, 9.366, 1.295), (-21.29, 7.101, 1.797), (-20.79, 6.93, 2.825), (-20.79, 5.803, 2.814), (-20.79, 7.083, 1.797), (-20.79, 5.36, 0.8825), (-19.77, 4.725, 4.468), (-19.77, 3.62, 4.028), (-19.77, 5.626, 2.814), (-19.77, 3.489, 2.654), (-20.44, 5.919, 4.846), (-20.44, 4.106, 5.396), (-20.44, 6.282, 4.544), (-20.44, 4.583, 4.468), (-19.53, 3.051, 6.611), (-19.53, 1.811, 6.984), (-19.53, 2.865, 4.783), (-19.53, 1.294, 5.517), (-21.23, 3.619, 4.028), (-21.23, 1.115, 3.948), (-21.23, 3.534, 2.654), (-21.23, 2.436, 2.25), (-21.04, 3.57, 2.654), (-21.04, 2.47, 2.25), (-21.04, 3.687, 1.14), (-21.04, 1.916, 1.763), (-20.23, 6.089, 0.1096), (-20.23, 4.219, 0.3174), (-20.23, 5.36, 0.8825), (-20.23, 3.709, 1.14), (-19.48, 8.134, 6.943), (-19.48, 8.423, 4.566), (-19.48, 6.127, 6.932), (-19.48, 7.546, 4.575), (-20.82, 10.34, 2.588), (-20.82, 11.27, 1.58), (-20.82, 9.13, 2.934), (-20.82, 9.342, 1.295), (-20.31, 1.442, 0.2797), (-20.31, -0.5694, 0.07701), (-20.31, -0.04292, 1.211), (-20.31, 1.93, 1.763), (-20.5, -0.04076, 1.211), (-20.5, -0.08916, 2.873), (-20.5, -1.611, 2.646), (-20.5, -1.746, 1.522), (-20.56, -0.08438, 2.873), (-20.56, 0.05365, 3.851), (-20.56, 1.114, 3.948), (-20.56, 2.466, 2.25), (-19.57, 0.06153, 3.851), (-19.57, -0.08384, 5.207), (-19.57, 1.309, 5.517), (-19.57, 1.102, 3.948), (-20.35, -0.0668, 5.207), (-20.35, -0.02009, 6.799), (-20.35, 1.811, 6.984), (-20.35, 1.294, 5.517), (-19.7, -0.06922, 5.207), (-19.7, -0.02026, 6.799), (-19.7, -1.234, 6.941), (-19.7, -1.785, 5.281), (-19.68, -0.01897, 6.799), (-19.68, 0.3965, 7.669), (-19.68, 1.572, 8.144), (-19.68, 1.811, 6.984), (-19.63, 0.06088, 3.851), (-19.63, -0.08242, 5.207), (-19.63, -1.832, 5.281), (-19.63, -2.012, 3.693), (-20.35, -1.837, 5.281), (-20.35, -3.198, 5.143), (-20.35, -2.006, 3.693), (-20.35, -3.23, 4.039), (-19.42, -1.233, 6.941), (-19.42, -2.474, 6.771), (-19.42, -1.764, 5.281), (-19.42, -3.086, 5.143), (-19.85, -0.06657, 5.207), (-19.85, -0.01943, 6.799), (-19.85, -1.232, 6.941), (-19.85, -1.774, 5.281), (-19.57, -2.753, 7.475), (-19.57, -1.141, 7.611), (-19.57, -1.231, 6.941), (-19.57, -2.47, 6.771), (-19.68, -3.899, 7.512), (-19.68, -2.753, 7.475), (-19.68, -2.47, 6.771), (-19.68, -3.691, 6.669), (-20.08, -2.476, 6.771), (-20.08, -3.696, 6.669), (-20.08, -3.136, 5.143), (-20.08, -4.285, 5.934), (-19.76, -3.178, 5.143), (-19.76, -4.323, 5.934), (-19.76, -3.254, 4.039), (-19.76, -4.895, 4.081), (-20.32, -0.08009, 2.873), (-20.32, 0.04985, 3.851), (-20.32, -2.063, 3.693), (-20.32, -1.583, 2.646), (-20.97, -1.61, 2.646), (-20.97, -3.934, 3.07), (-20.97, -1.742, 1.522), (-20.97, -3.823, 1.537), (-20.14, -1.921, 0.1333), (-20.14, -3.735, -0.04649), (-20.14, -1.757, 1.522), (-20.14, -3.856, 1.537), (-20.56, -5.302, 0.02342), (-20.56, -7.957, 0.1037), (-20.56, -5.607, 0.906), (-20.56, -7.118, 1.06), (-20.42, -3.934, 3.07), (-20.42, -4.679, 2.936), (-20.42, -3.822, 1.537), (-20.42, -5.575, 0.906), (-20.5, -3.304, 4.039), (-20.5, -3.887, 3.07), (-20.5, -4.63, 2.936), (-20.22, -4.332, 5.934), (-20.22, -6.045, 5.207), (-20.22, -4.88, 4.081), (-20.22, -6.227, 3.855), (-18.32, -11.26, 0.0), (-17.58, -8.733, 5.257), (-18.32, 11.0, 0.183), (-17.58, 8.091, 7.347), (-20.09, -8.205, 6.72), (-20.09, -7.092, 7.474), (-20.09, -7.689, 5.805), (-19.43, -9.407, 3.8), (-19.43, -8.68, 5.257), (-19.43, -7.875, 5.805), (-19.43, -7.716, 4.401), (-20.34, -10.33, 1.325), (-20.34, -10.49, 2.641), (-20.34, -9.0, 2.173), (-20.34, -8.662, 1.455), (-20.03, -7.957, 0.1037), (-20.03, -9.71, 0.2955), (-20.03, -7.118, 1.06), (-20.03, -8.746, 1.455), (-20.35, -4.68, 2.936), (-20.35, -7.195, 3.168), (-20.35, -5.566, 0.906), (-20.35, -7.058, 1.06), (-20.92, -0.5694, 0.07701), (-20.92, -1.921, 0.1333), (-20.92, -0.04292, 1.211), (-20.92, -1.757, 1.522), (-17.58, 1.572, 8.144), (-17.58, 2.93, 7.654), (-17.58, 4.147, 7.638), (-17.58, 5.812, 7.095), (-17.58, 6.911, 7.417), (-17.58, 8.137, 6.943), (-17.58, 8.794, 4.566), (-17.58, 9.61, 4.358), (-18.32, 10.38, 2.588), (-18.32, 11.3, 1.58), (-18.32, -1.921, 0.1333), (-18.32, -3.735, -0.04649), (-18.32, -5.302, 0.02342), (-18.32, -7.957, 0.1037), (-18.32, -9.71, 0.0), (-18.32, -10.42, 1.325), (-18.32, -10.62, 2.641), (-18.32, -9.635, 3.8), (-17.58, -8.733, 5.257), (-17.58, -5.356, 7.702), (-17.58, -3.899, 7.512), (-17.58, -2.753, 7.475), (-17.58, -1.141, 7.611), (-18.32, 9.123, 0.1167), (-18.32, 7.794, 0.1462), (-18.32, 6.089, 0.1096), (-18.32, 4.219, 0.3174), (-18.32, 1.442, 0.2797), (-17.58, -5.501, 6.667), (-17.58, -7.092, 7.474), (-17.58, 5.812, 7.095), (-17.58, 6.911, 7.417), (-17.58, 2.93, 7.654), (-17.58, 4.147, 7.638), (-17.58, 9.61, 4.358), (-18.32, 10.38, 2.588), (-18.32, 9.123, 0.1167), (-18.32, 7.794, 0.1462), (-18.32, 6.089, 0.1096), (-18.32, 4.219, 0.3174), (-17.58, 8.137, 6.943), (-17.58, 8.794, 4.566), (-18.32, 10.38, 2.588), (-18.32, 11.3, 1.58), (-18.32, 1.442, 0.2797), (-18.32, -0.5694, 0.07701), (-17.58, 0.3965, 7.669), (-17.58, 1.572, 8.144), (-17.58, -2.753, 7.475), (-17.58, -1.141, 7.611), (-17.58, -3.899, 7.512), (-17.58, -2.753, 7.475), (-18.32, -1.921, 0.1333), (-18.32, -3.735, -0.04649), (-18.32, -5.302, 0.02342), (-18.32, -7.957, 0.1037), (-17.58, -8.24, 6.72), (-17.58, -7.092, 7.474), (-17.58, -9.635, 3.8), (-17.58, -8.733, 5.257), (-18.32, -10.42, 1.325), (-18.32, -10.62, 2.641), (-18.32, -7.957, 0.1037), (-18.32, -9.71, 0.2955), (-18.32, 4.219, 0.0), (-18.32, 1.442, 0.0), (-20.7, 4.219, 0.0), (-20.7, 1.442, 0.0), (-20.23, 6.101, 0.1769), (-20.23, 4.231, 0.3847), (-18.32, 6.101, 0.1769), (-18.32, 4.231, 0.3847), (-20.44, -7.859, 4.401), (-20.44, -6.298, 3.855)], [(87, 232), (326, 284), (245, 289), (289, 330), (284, 333)], [(88, 20, 3, 19), (67, 25, 290, 299), (38, 43, 184, 181), (43, 38, 174, 175), (53, 48, 171, 172), (35, 58, 168, 165), (58, 35, 34, 63), (0, 10, 39, 11), (9, 40, 92, 89), (9, 8, 41, 40), (26, 205, 321, 291), (7, 6, 43, 42), (44, 12, 150, 152), (39, 40, 45, 44), (46, 45, 99, 100), (41, 42, 47, 46), (48, 47, 135, 136), (12, 44, 49, 13), (49, 44, 105, 107), (45, 46, 130, 129), (46, 47, 52, 51), (47, 48, 53, 52), (49, 54, 112, 111), (49, 50, 55, 54), (51, 56, 104, 102), (57, 56, 127, 128), (53, 58, 140, 138), (206, 27, 292, 322), (54, 55, 114, 113), (60, 55, 121, 123), (56, 57, 62, 61), (62, 57, 141, 143), (15, 59, 29, 1), (29, 59, 119, 117), (60, 61, 31, 30), (62, 32, 146, 148), (62, 63, 33, 32), (249, 248, 2, 250), (343, 22, 21, 83), (20, 88, 258, 255), (4, 28, 64, 38), (154, 15, 280, 314), (65, 27, 206, 207), (26, 25, 67, 66), (11, 149, 311, 276), (64, 69, 180, 179), (64, 65, 194, 193), (66, 71, 212, 210), (66, 67, 72, 71), (67, 68, 73, 72), (36, 37, 186, 185), (74, 69, 189, 191), (76, 75, 215, 216), (344, 76, 77), (72, 73, 78, 77), (36, 74, 219, 218), (74, 75, 80, 79), (78, 343, 344, 77), (76, 344, 82, 81), (344, 343, 83, 82), (79, 84, 164, 163), (84, 79, 221, 223), (85, 80, 233, 235), (82, 83, 88, 87), (84, 16, 268, 270), (28, 4, 23, 293), (85, 86, 18, 17), (68, 67, 299, 300), (88, 19, 260, 262), (90, 89, 92, 91), (39, 10, 90, 91), (205, 206, 322, 321), (40, 39, 91, 92), (94, 93, 96, 95), (7, 42, 96, 93), (41, 8, 94, 95), (42, 41, 95, 96), (97, 98, 100, 99), (40, 41, 98, 97), (45, 40, 97, 99), (41, 46, 100, 98), (101, 102, 104, 103), (56, 55, 103, 104), (50, 51, 102, 101), (55, 50, 101, 103), (105, 106, 108, 107), (50, 49, 107, 108), (44, 45, 106, 105), (45, 50, 108, 106), (109, 111, 112, 110), (54, 14, 110, 112), (89, 90, 302, 301), (13, 49, 111, 109), (113, 114, 116, 115), (55, 60, 116, 114), (59, 54, 113, 115), (60, 59, 115, 116), (119, 120, 118, 117), (60, 30, 118, 120), (59, 60, 120, 119), (20, 255, 331, 286), (121, 122, 124, 123), (61, 60, 123, 124), (55, 56, 122, 121), (56, 61, 124, 122), (125, 126, 128, 127), (51, 52, 126, 125), (56, 51, 125, 127), (52, 57, 128, 126), (129, 130, 132, 131), (46, 51, 132, 130), (50, 45, 129, 131), (51, 50, 131, 132), (133, 134, 136, 135), (42, 43, 134, 133), (47, 42, 133, 135), (43, 48, 136, 134), (137, 138, 140, 139), (58, 57, 139, 140), (52, 53, 138, 137), (57, 52, 137, 139), (141, 142, 144, 143), (63, 62, 143, 144), (57, 58, 142, 141), (58, 63, 144, 142), (147, 148, 146, 145), (61, 62, 148, 147), (248, 249, 328, 327), (31, 61, 147, 145), (149, 151, 152, 150), (11, 39, 151, 149), (256, 21, 287, 332), (39, 44, 152, 151), (153, 155, 156, 154), (59, 15, 154, 156), (14, 54, 155, 153), (54, 59, 156, 155), (160, 159, 158, 157), (34, 5, 158, 159), (33, 63, 160, 157), (63, 34, 159, 160), (162, 163, 164, 161), (34, 35, 162, 161), (84, 34, 161, 164), (35, 79, 163, 162), (167, 166, 165, 168), (58, 53, 167, 168), (53, 36, 166, 167), (36, 35, 165, 166), (171, 170, 169, 172), (37, 36, 169, 170), (36, 53, 172, 169), (48, 37, 170, 171), (175, 174, 173, 176), (38, 37, 173, 174), (37, 48, 176, 173), (48, 43, 175, 176), (178, 179, 199, 198), (69, 37, 177, 180), (37, 38, 178, 177), (38, 64, 179, 178), (183, 182, 181, 184), (182, 183, 318, 317), (43, 6, 183, 184), (4, 38, 181, 182), (186, 187, 188, 185), (74, 36, 185, 188), (37, 69, 187, 186), (69, 74, 188, 187), (189, 190, 192, 191), (75, 74, 191, 192), (69, 70, 190, 189), (70, 75, 192, 190), (193, 194, 196, 195), (69, 64, 193, 195), (65, 70, 196, 194), (70, 69, 195, 196), (198, 199, 200, 197), (180, 177, 197, 200), (177, 178, 198, 197), (179, 180, 200, 199), (202, 201, 204, 203), (65, 64, 203, 204), (27, 65, 204, 201), (64, 28, 202, 203), (206, 205, 208, 207), (259, 260, 334, 333), (66, 65, 207, 208), (26, 66, 208, 205), (209, 210, 212, 211), (71, 70, 211, 212), (65, 66, 210, 209), (70, 65, 209, 211), (213, 214, 216, 215), (70, 71, 214, 213), (75, 70, 213, 215), (218, 219, 220, 217), (35, 36, 218, 217), (74, 79, 220, 219), (79, 35, 217, 220), (221, 222, 224, 223), (85, 84, 223, 224), (79, 80, 222, 221), (80, 85, 224, 222), (227, 228, 226, 225), (84, 85, 228, 227), (16, 84, 227, 225), (85, 17, 226, 228), (231, 232, 230, 229), (18, 86, 231, 229), (233, 234, 236, 235), (86, 85, 235, 236), (80, 81, 234, 233), (81, 86, 236, 234), (343, 78, 22), (80, 75, 237, 238), (80, 75, 76, 81), (81, 80, 238, 239), (240, 241, 243, 242), (77, 76, 242, 243), (71, 72, 241, 240), (72, 77, 243, 241), (2, 248, 327, 245), (18, 229, 325, 283), (1, 29, 294, 246), (14, 153, 313, 279), (73, 68, 249, 250), (19, 3, 244, 285), (153, 154, 314, 313), (253, 252, 251, 254), (78, 73, 253, 254), (22, 78, 254, 251), (257, 256, 255, 258), (15, 1, 246, 280), (83, 21, 256, 257), (88, 83, 257, 258), (261, 262, 260, 259), (25, 26, 291, 290), (87, 88, 262, 261), (263, 264, 266, 265), (81, 82, 264, 263), (82, 87, 266, 264), (86, 81, 263, 265), (269, 270, 268, 267), (16, 5, 267, 268), (34, 84, 270, 269), (5, 34, 269, 267), (30, 31, 296, 295), (6, 7, 272, 271), (117, 118, 308, 307), (298, 297, 335, 336), (9, 89, 301, 274), (157, 158, 316, 315), (8, 9, 274, 273), (260, 19, 285, 334), (90, 10, 275, 302), (4, 182, 317, 23), (0, 11, 276, 247), (310, 309, 341, 342), (232, 261, 259, 230), (183, 6, 271, 318), (93, 94, 304, 303), (330, 252, 253), (29, 117, 307, 294), (33, 157, 315, 298), (12, 13, 278, 277), (249, 68, 300, 328), (118, 30, 295, 308), (225, 226, 324, 323), (158, 5, 24, 316), (146, 32, 297, 310), (251, 252, 330, 329), (7, 93, 303, 272), (5, 16, 281, 24), (94, 8, 273, 304), (109, 110, 306, 305), (16, 225, 323, 281), (31, 145, 309, 296), (17, 18, 283, 282), (201, 202, 320, 319), (226, 17, 282, 324), (149, 150, 312, 311), (250, 2, 330, 73), (3, 20, 286, 244), (22, 251, 329, 288), (229, 230, 326, 325), (27, 201, 319, 292), (21, 22, 288, 287), (150, 12, 277, 312), (202, 28, 293, 320), (255, 256, 332, 331), (110, 14, 279, 306), (13, 109, 305, 278), (10, 0, 247, 275), (337, 338, 336, 335), (297, 32, 337, 335), (32, 33, 338, 337), (33, 298, 336, 338), (339, 340, 342, 341), (146, 310, 342, 340), (145, 146, 340, 339), (309, 145, 339, 341), (216, 214, 71, 240, 242), (232, 231, 265, 266)])
me_plane.materials.append(mat_woodpile)
me_plane.use_remesh_preserve_volume = False
me_plane.use_remesh_preserve_attributes = False
me_plane.use_mirror_vertex_groups = False
me_plane.update()
me_cube_012 = bpy.data.meshes.new('Cube.012')
me_cube_012.from_pydata([], [], [])
me_cube_012.materials.append(mat_housestone)
me_cube_012.use_remesh_preserve_volume = False
me_cube_012.use_remesh_preserve_attributes = False
me_cube_012.use_mirror_vertex_groups = False
me_cube_012.update()
me_cube_001 = bpy.data.meshes.new('Cube.001')
me_cube_001.from_pydata([(-8.662, -19.43, 1.53), (-2.95, -19.43, 1.53), (-8.662, -19.43, 10.12), (-2.95, -19.43, 10.12), (-3.913, -19.43, 12.08), (-7.699, -19.43, 12.08), (-5.806, -19.43, 12.39), (-7.883, -19.43, 2.41), (-3.73, -19.43, 2.41), (-7.883, -19.43, 9.785), (-3.73, -19.43, 9.785), (-4.43, -19.43, 11.67), (-7.182, -19.43, 11.67), (-5.806, -19.43, 11.89), (-7.883, -19.26, 2.41), (-3.73, -19.26, 2.41), (-7.883, -19.26, 9.785), (-3.73, -19.26, 9.785), (-4.43, -19.26, 11.69), (-7.182, -19.26, 11.69), (-5.806, -19.26, 11.92), (-7.496, -19.26, 5.51), (-6.687, -19.26, 5.51), (-7.496, -19.26, 7.51), (-6.687, -19.26, 7.51), (-7.324, -19.32, 5.755), (-6.859, -19.32, 5.755), (-7.324, -19.32, 7.266), (-6.859, -19.32, 7.266), (-5.75, -19.33, 3.981), (-5.75, -19.33, 4.198), (-3.75, -19.33, 4.473), (-5.294, -19.33, 4.312), (-3.75, -19.33, 3.706), (-5.294, -19.33, 3.866), (-5.294, -19.33, 8.81), (-3.75, -19.33, 8.65), (-5.294, -19.33, 9.256), (-3.75, -19.33, 9.416), (-5.75, -19.33, 9.142), (-5.75, -19.33, 8.924), (-5.806, -19.43, 1.53), (-5.806, -19.43, 2.41), (-5.806, -19.26, 2.41), (-5.806, -19.26, 9.785), (-8.662, -19.66, 1.53), (-2.95, -19.66, 1.53), (-8.662, -19.66, 10.12), (-2.95, -19.66, 10.12), (-3.913, -19.77, 12.05), (-7.699, -19.77, 12.05), (-5.806, -19.77, 12.36), (-5.806, -19.66, 1.53), (-9.07, -19.46, 0.9582), (-2.541, -19.48, 0.9577), (-9.071, -19.76, 10.22), (-2.542, -19.78, 10.22), (-3.643, -19.85, 12.26), (-7.97, -19.84, 12.26), (-5.811, -19.86, 12.59), (-5.806, -19.66, 0.9518)], [], [(6, 5, 12, 13), (0, 7, 9, 2), (3, 10, 8, 1), (4, 6, 13, 11), (5, 2, 9, 12), (41, 1, 8, 42), (3, 4, 11, 10), (11, 13, 20, 18), (12, 9, 16, 19), (9, 7, 14, 16), (8, 10, 17, 15), (10, 11, 18, 17), (13, 12, 19, 20), (42, 8, 15, 43), (44, 20, 19, 16), (22, 24, 28, 26), (23, 21, 25, 27), (24, 23, 27, 28), (21, 22, 26, 25), (27, 25, 26, 28), (34, 33, 31, 32), (35, 36, 38, 37), (43, 44, 16, 14), (15, 17, 44, 43), (7, 42, 43, 14), (0, 41, 42, 7), (17, 18, 20, 44), (40, 35, 37, 39), (29, 34, 32, 30), (0, 2, 47, 45), (3, 1, 46, 48), (6, 4, 49, 51), (41, 0, 45, 52), (2, 5, 50, 47), (1, 41, 52, 46), (4, 3, 48, 49), (5, 6, 51, 50), (52, 45, 53, 60), (49, 48, 56, 57), (50, 51, 59, 58), (46, 52, 60, 54), (51, 49, 57, 59), (47, 50, 58, 55), (45, 47, 55, 53), (48, 46, 54, 56)])
me_cube_001.polygons.foreach_set('material_index', [1, 1, 1, 1, 1, 1, 1, 1, 1, 1, 1, 1, 1, 1, 1, 1, 1, 1, 1, 1, 2, 2, 1, 1, 1, 1, 1, 2, 2, 1, 1, 1, 1, 1, 1, 1, 1, 1, 1, 1, 1, 1, 1, 1, 1])
me_cube_001.materials.append(mat_wallwood)
me_cube_001.materials.append(mat_doorwood)
me_cube_001.materials.append(mat_doormetal)
me_cube_001.materials.append(mat_roof)
me_cube_001.use_remesh_preserve_volume = False
me_cube_001.use_remesh_preserve_attributes = False
me_cube_001.use_mirror_vertex_groups = False
me_cube_001.update()

# ---- objects
ob_roof = bpy.data.objects.new('roof', me_cube_011)
ob_shutters = bpy.data.objects.new('shutters', me_cube_009)
ob_wall = bpy.data.objects.new('wall', me_cube_014)
ob_windowglass = bpy.data.objects.new('windowGlass', me_cube_006)
ob_housewalls = bpy.data.objects.new('houseWalls', me_cube_005)
ob_trimwood = bpy.data.objects.new('trimWood', me_cube_020)
ob_foundation = bpy.data.objects.new('foundation', me_cube_016)
ob_brickdetail = bpy.data.objects.new('brickDetail', me_cube_039)
ob_woodpile = bpy.data.objects.new('woodpile', me_plane)
ob_chimney = bpy.data.objects.new('chimney', me_cube_012)
ob_door = bpy.data.objects.new('door', me_cube_001)

# ---- transforms, parenting, visibility, modifiers, constraints
ob_roof.location = (0.0, 0.0, 0.0)
ob_roof.lineart.crease_threshold = 0.0
_m = ob_roof.modifiers.new('Auto Smooth', 'NODES')
_m.node_group = ng_auto_smooth
_gi = [s.identifier for s in ng_auto_smooth.interface.items_tree if s.item_type == 'SOCKET' and s.in_out == 'INPUT']
_m[_gi[1]] = 0.5236  # Angle
ob_shutters.location = (0.0, 0.0, 0.0)
ob_shutters.lineart.crease_threshold = 0.0
ob_wall.location = (0.0, 0.0, 0.0)
ob_wall.lineart.crease_threshold = 0.0
ob_windowglass.location = (0.0, 0.0, 0.0)
ob_windowglass.lineart.crease_threshold = 0.0
ob_housewalls.location = (0.0, 0.0, 0.0)
ob_housewalls.lineart.crease_threshold = 0.0
ob_trimwood.location = (0.0, 0.0, 0.0)
ob_trimwood.lineart.crease_threshold = 0.0
ob_foundation.location = (0.0, 0.0, 0.0)
ob_foundation.lineart.crease_threshold = 0.0
_m = ob_foundation.modifiers.new('Auto Smooth', 'NODES')
_m.node_group = ng_auto_smooth
_gi = [s.identifier for s in ng_auto_smooth.interface.items_tree if s.item_type == 'SOCKET' and s.in_out == 'INPUT']
_m[_gi[1]] = 0.5236  # Angle
ob_brickdetail.location = (0.0, -35.0, 0.0)
ob_brickdetail.lineart.crease_threshold = 0.0
ob_woodpile.location = (0.0, 0.0, 0.0)
ob_woodpile.lineart.crease_threshold = 0.0
ob_chimney.location = (0.0, 0.0, 0.0)
ob_chimney.lineart.crease_threshold = 0.0
ob_door.location = (0.0, 0.0, 0.0)
ob_door.lineart.crease_threshold = 0.0
_m = ob_door.modifiers.new('Auto Smooth', 'NODES')
_m.node_group = ng_auto_smooth
_gi = [s.identifier for s in ng_auto_smooth.interface.items_tree if s.item_type == 'SOCKET' and s.in_out == 'INPUT']
_m[_gi[1]] = 0.5236  # Angle

# ---- collection membership
col_collection_1.objects.link(ob_roof)
col_collection_1.objects.link(ob_shutters)
col_collection_1.objects.link(ob_wall)
col_collection_1.objects.link(ob_windowglass)
col_collection_1.objects.link(ob_housewalls)
col_collection_1.objects.link(ob_trimwood)
col_collection_1.objects.link(ob_foundation)
col_collection_1.objects.link(ob_brickdetail)
col_collection_1.objects.link(ob_woodpile)
col_collection_1.objects.link(ob_chimney)
col_collection_1.objects.link(ob_door)

# ---- scene / render settings (as saved in the file)
scene.frame_start = 1; scene.frame_end = 25; scene.frame_set(351)
scene.render.engine = 'BLENDER_EEVEE_NEXT'
scene.render.resolution_percentage = 50
scene.render.dither_intensity = 0.0
scene.render.bake_margin = 64
scene.cycles.use_denoising = False
scene.cycles.samples = 10
scene.cycles.sampling_pattern = 'TABULATED_SOBOL'
scene.cycles.light_sampling_threshold = 0.0
scene.cycles.use_adaptive_sampling = False
scene.cycles.use_light_tree = False
scene.cycles.blur_glossy = 0.0
scene.cycles.pixel_filter_type = 'GAUSSIAN'
scene.cycles.sample_clamp_indirect = 0.0
scene.view_settings.view_transform = 'Standard'
bpy.context.view_layer.update()

# ---- added for rendering (the .blend has no active camera and no usable light): camera, sun
cam_auto = bpy.data.cameras.new('AutoCamera')
cam_auto.lens = 50.0
cam_auto.sensor_width = 36.0
cam_auto.clip_end = 1332.84
ob_auto_camera = bpy.data.objects.new('AutoCamera', cam_auto)
scene.collection.objects.link(ob_auto_camera)
ob_auto_camera.location = (85.4212, -95.267, 71.305)
ob_auto_camera.rotation_euler = (1.09748, -7.21219e-08, 0.694738)
scene.camera = ob_auto_camera
light_auto_sun = bpy.data.lights.new('AutoSun', 'SUN')
light_auto_sun.energy = 3.0
light_auto_sun.angle = 0.0523599
ob_auto_sun = bpy.data.objects.new('AutoSun', light_auto_sun)
scene.collection.objects.link(ob_auto_sun)
ob_auto_sun.rotation_euler = (0.872665, 0.174533, 0.523599)
bpy.context.view_layer.update()
